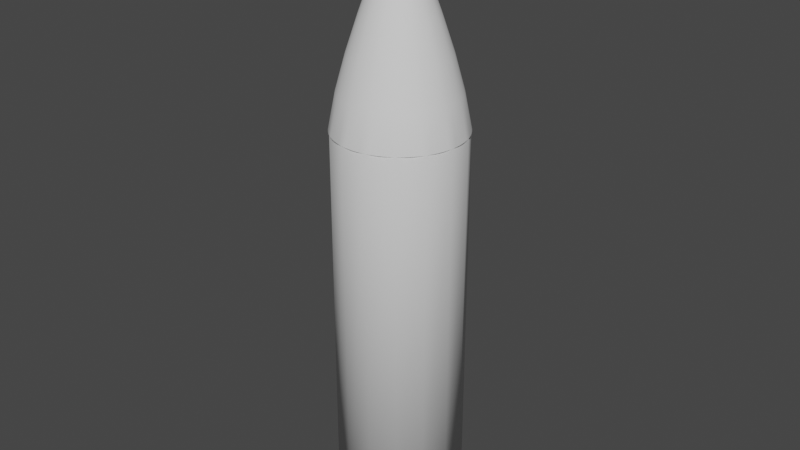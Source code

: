 # Source: Bullet.blend  (saved by Blender 2.93.21; exported with 4.5.12 LTS)
import bpy
from mathutils import Matrix  # noqa: F401  (used for matrix-valued properties, if any)

bpy.ops.wm.read_factory_settings(use_empty=True)
scene = bpy.context.scene
scene.name = 'Scene'

# ---- collections
col_collection = bpy.data.collections.new('Collection'); scene.collection.children.link(col_collection)

# ---- world
world_world = bpy.data.worlds.new('World'); scene.world = world_world
world_world.use_nodes = True; world_world.node_tree.nodes.clear()
_N = world_world.node_tree.nodes; _L = world_world.node_tree.links
n0 = _N.new('ShaderNodeOutputWorld'); n0.name = 'World Output'; n0.location = (300, 300)
n1 = _N.new('ShaderNodeBackground'); n1.name = 'Background'; n1.location = (10, 300)
n1.inputs[0].default_value = (0.05088, 0.05088, 0.05088, 1.0)
_L.new(n1.outputs[0], n0.inputs[0])
n0.is_active_output = True
world_world.color = (0.05088, 0.05088, 0.05088)
world_world.use_sun_shadow = False
world_world.sun_shadow_jitter_overblur = 0.0

# ---- meshes
me_cylinder = bpy.data.meshes.new('Cylinder')
me_cylinder.from_pydata([(0.0, 0.04, -0.125), (0.0, 0.04, 0.125), (0.01627, 0.03654, -0.125), (0.01627, 0.03654, 0.125), (0.02973, 0.02677, -0.125), (0.02973, 0.02677, 0.125), (0.03804, 0.01236, -0.125), (0.03804, 0.01236, 0.125), (0.03978, -0.004181, -0.125), (0.03978, -0.004181, 0.125), (0.03464, -0.02, -0.125), (0.03464, -0.02, 0.125), (0.02351, -0.03236, -0.125), (0.02351, -0.03236, 0.125), (0.008316, -0.03913, -0.125), (0.008316, -0.03913, 0.125), (-0.008316, -0.03913, -0.125), (-0.008316, -0.03913, 0.125), (-0.02351, -0.03236, -0.125), (-0.02351, -0.03236, 0.125), (-0.03464, -0.02, -0.125), (-0.03464, -0.02, 0.125), (-0.03978, -0.004181, -0.125), (-0.03978, -0.004181, 0.125), (-0.03804, 0.01236, -0.125), (-0.03804, 0.01236, 0.125), (-0.02973, 0.02677, -0.125), (-0.02973, 0.02677, 0.125), (-0.01627, 0.03654, -0.125), (-0.01627, 0.03654, 0.125), (-2.421e-08, 0.0, 0.255), (-2.446e-08, 0.0, 0.255), (-2.421e-08, 0.0, 0.255), (-2.608e-08, 9.313e-10, 0.255), (-2.608e-08, 4.657e-10, 0.255), (-2.608e-08, 0.0, 0.255), (-2.421e-08, 0.0, 0.255), (-2.421e-08, 0.0, 0.255), (-2.421e-08, 0.0, 0.255), (-2.421e-08, 0.0, 0.255), (-2.608e-08, 0.0, 0.255), (-2.608e-08, 4.657e-10, 0.255), (-2.608e-08, 9.313e-10, 0.255), (-2.421e-08, 0.0, 0.255), (-2.421e-08, 0.0, 0.255), (0.01368, 0.03758, 0.1251), (0.01102, 0.03843, 0.1251), (0.008312, 0.03911, 0.1251), (0.005564, 0.03959, 0.1251), (0.002789, 0.03989, 0.1251), (0.02778, 0.02877, 0.1251), (0.0257, 0.03063, 0.1251), (0.0235, 0.03235, 0.1251), (0.02119, 0.03391, 0.1251), (0.01877, 0.03531, 0.1251), (0.03708, 0.01498, 0.1251), (0.03594, 0.01753, 0.1251), (0.03462, 0.01999, 0.1251), (0.03315, 0.02236, 0.1251), (0.03151, 0.02462, 0.1251), (0.03996, -0.001397, 0.1251), (0.03996, 0.001395, 0.1251), (0.03976, 0.004179, 0.1251), (0.03938, 0.006944, 0.1251), (0.0388, 0.009675, 0.1251), (0.03594, -0.01753, 0.1251), (0.03707, -0.01498, 0.1251), (0.03802, -0.01235, 0.1251), (0.0388, -0.009672, 0.1251), (0.03938, -0.006943, 0.1251), (0.0257, -0.03063, 0.1251), (0.02777, -0.02876, 0.1251), (0.02971, -0.02675, 0.1251), (0.03151, -0.02462, 0.1251), (0.03315, -0.02236, 0.1251), (0.01102, -0.03844, 0.1251), (0.01367, -0.03757, 0.1251), (0.01626, -0.03652, 0.1251), (0.01877, -0.0353, 0.1251), (0.02119, -0.03391, 0.1251), (-0.005566, -0.0396, 0.1251), (-0.00279, -0.03989, 0.1251), (-4.073e-09, -0.03998, 0.1251), (0.00279, -0.03989, 0.1251), (0.005566, -0.0396, 0.1251), (-0.02119, -0.03391, 0.1251), (-0.01877, -0.0353, 0.1251), (-0.01626, -0.03652, 0.1251), (-0.01367, -0.03757, 0.1251), (-0.01102, -0.03844, 0.1251), (-0.03315, -0.02236, 0.1251), (-0.03151, -0.02462, 0.1251), (-0.02971, -0.02675, 0.1251), (-0.02777, -0.02876, 0.1251), (-0.0257, -0.03063, 0.1251), (-0.03938, -0.006943, 0.1251), (-0.0388, -0.009672, 0.1251), (-0.03802, -0.01235, 0.1251), (-0.03707, -0.01498, 0.1251), (-0.03594, -0.01753, 0.1251), (-0.0388, 0.009675, 0.1251), (-0.03938, 0.006944, 0.1251), (-0.03976, 0.004179, 0.1251), (-0.03996, 0.001395, 0.1251), (-0.03996, -0.001397, 0.1251), (-0.03151, 0.02462, 0.1251), (-0.03315, 0.02236, 0.1251), (-0.03462, 0.01999, 0.1251), (-0.03594, 0.01753, 0.1251), (-0.03708, 0.01498, 0.1251), (-0.01877, 0.03531, 0.1251), (-0.02119, 0.03391, 0.1251), (-0.0235, 0.03235, 0.1251), (-0.0257, 0.03063, 0.1251), (-0.02778, 0.02877, 0.1251), (-0.002789, 0.03989, 0.1251), (-0.005564, 0.03959, 0.1251), (-0.008312, 0.03911, 0.1251), (-0.01102, 0.03843, 0.1251), (-0.01368, 0.03758, 0.1251), (-2.426e-08, 0.0, 0.255), (-2.43e-08, 0.0, 0.255), (-2.434e-08, 0.0, 0.255), (-2.438e-08, 0.0, 0.255), (-2.442e-08, 0.0, 0.255), (-2.421e-08, 0.0, 0.255), (-2.421e-08, 0.0, 0.255), (-2.421e-08, 0.0, 0.255), (-2.421e-08, 0.0, 0.255), (-2.421e-08, 0.0, 0.255), (-2.577e-08, 7.753e-10, 0.255), (-2.546e-08, 6.2e-10, 0.255), (-2.515e-08, 4.651e-10, 0.255), (-2.483e-08, 3.104e-10, 0.255), (-2.452e-08, 1.554e-10, 0.255), (-2.607e-08, 5.431e-10, 0.255), (-2.607e-08, 6.207e-10, 0.255), (-2.607e-08, 6.984e-10, 0.255), (-2.607e-08, 7.761e-10, 0.255), (-2.608e-08, 8.537e-10, 0.255), (-2.607e-08, 7.619e-11, 0.255), (-2.607e-08, 1.536e-10, 0.255), (-2.607e-08, 2.316e-10, 0.255), (-2.607e-08, 3.098e-10, 0.255), (-2.608e-08, 3.879e-10, 0.255), (-2.453e-08, -2.56e-11, 0.255), (-2.484e-08, -3.337e-11, 0.255), (-2.515e-08, -2.903e-11, 0.255), (-2.546e-08, -1.826e-11, 0.255), (-2.577e-08, -6.718e-12, 0.255), (-2.421e-08, 0.0, 0.255), (-2.421e-08, 0.0, 0.255), (-2.421e-08, 0.0, 0.255), (-2.421e-08, 0.0, 0.255), (-2.421e-08, 0.0, 0.255), (-2.421e-08, 0.0, 0.255), (-2.421e-08, 0.0, 0.255), (-2.421e-08, 0.0, 0.255), (-2.421e-08, 0.0, 0.255), (-2.421e-08, 0.0, 0.255), (-2.421e-08, 0.0, 0.255), (-2.421e-08, 0.0, 0.255), (-2.421e-08, 0.0, 0.255), (-2.421e-08, 0.0, 0.255), (-2.421e-08, 0.0, 0.255), (-2.577e-08, 4.968e-12, 0.255), (-2.545e-08, 1.586e-11, 0.255), (-2.514e-08, 2.67e-11, 0.255), (-2.483e-08, 3.156e-11, 0.255), (-2.452e-08, 2.458e-11, 0.255), (-2.607e-08, 3.865e-10, 0.255), (-2.606e-08, 3.042e-10, 0.255), (-2.604e-08, 2.201e-10, 0.255), (-2.604e-08, 1.376e-10, 0.255), (-2.605e-08, 6.211e-11, 0.255), (-2.609e-08, 8.5e-10, 0.255), (-2.61e-08, 7.708e-10, 0.255), (-2.609e-08, 6.936e-10, 0.255), (-2.609e-08, 6.178e-10, 0.255), (-2.608e-08, 5.422e-10, 0.255), (-2.452e-08, 1.663e-10, 0.255), (-2.483e-08, 3.263e-10, 0.255), (-2.514e-08, 4.814e-10, 0.255), (-2.545e-08, 6.33e-10, 0.255), (-2.576e-08, 7.825e-10, 0.255), (-2.421e-08, 0.0, 0.255), (-2.421e-08, 0.0, 0.255), (-2.421e-08, 0.0, 0.255), (-2.421e-08, 0.0, 0.255), (-2.421e-08, 0.0, 0.255), (-2.442e-08, -1.394e-13, 0.255), (-2.438e-08, -4.457e-13, 0.255), (-2.434e-08, -7.523e-13, 0.255), (-2.43e-08, -8.917e-13, 0.255), (-2.426e-08, -6.972e-13, 0.255), (0.02095, -0.02884, 0.1473), (0.01741, -0.02396, 0.1692), (0.01321, -0.01818, 0.1908), (0.008695, -0.01197, 0.2121), (0.004185, -0.00576, 0.2335), (0.00148, -0.006965, 0.2335), (0.003076, -0.01447, 0.2121), (0.004673, -0.02199, 0.1908), (0.006157, -0.02897, 0.1692), (0.007412, -0.03487, 0.1473), (-0.03545, -0.003726, 0.1473), (-0.02945, -0.003096, 0.1692), (-0.02235, -0.002349, 0.1908), (-0.01471, -0.001546, 0.2121), (-0.007081, -0.0007442, 0.2335), (-0.006772, 0.0022, 0.2335), (-0.01407, 0.004571, 0.2121), (-0.02138, 0.006946, 0.1908), (-0.02817, 0.009152, 0.1692), (-0.0339, 0.01102, 0.1473), (0.03545, -0.003726, 0.1473), (0.02945, -0.003096, 0.1692), (0.02235, -0.002349, 0.1908), (0.01471, -0.001546, 0.2121), (0.007081, -0.0007442, 0.2335), (0.006166, -0.00356, 0.2335), (0.01281, -0.007396, 0.2121), (0.01947, -0.01124, 0.1908), (0.02565, -0.01481, 0.1692), (0.03087, -0.01782, 0.1473), (-0.02095, -0.02884, 0.1473), (-0.01741, -0.02396, 0.1692), (-0.01321, -0.01818, 0.1908), (-0.008695, -0.01197, 0.2121), (-0.004185, -0.00576, 0.2335), (-0.006166, -0.00356, 0.2335), (-0.01281, -0.007396, 0.2121), (-0.01947, -0.01124, 0.1908), (-0.02565, -0.01481, 0.1692), (-0.03087, -0.01782, 0.1473), (-0.0145, 0.03257, 0.1473), (-0.01205, 0.02706, 0.1692), (-0.009142, 0.02053, 0.1908), (-0.006017, 0.01351, 0.2121), (-0.002896, 0.006505, 0.2335), (-2.04e-08, 0.00712, 0.2335), (-1.636e-08, 0.01479, 0.2121), (-1.23e-08, 0.02248, 0.1908), (-8.23e-09, 0.02962, 0.1692), (-4.129e-09, 0.03565, 0.1473), (0.02649, 0.02385, 0.1473), (0.02201, 0.01982, 0.1692), (0.0167, 0.01504, 0.1908), (0.01099, 0.009898, 0.2121), (0.005291, 0.004764, 0.2335), (0.006772, 0.0022, 0.2335), (0.01407, 0.004571, 0.2121), (0.02138, 0.006946, 0.1908), (0.02817, 0.009152, 0.1692), (0.0339, 0.01102, 0.1473), (-0.00148, -0.006964, 0.2335), (-0.003076, -0.01447, 0.2121), (-0.004673, -0.02199, 0.1908), (-0.006158, -0.02897, 0.1692), (-0.007412, -0.03487, 0.1473), (0.002896, 0.006505, 0.2335), (0.006017, 0.01351, 0.2121), (0.009142, 0.02053, 0.1908), (0.01205, 0.02706, 0.1692), (0.0145, 0.03257, 0.1473), (-0.005291, 0.004764, 0.2335), (-0.01099, 0.009898, 0.2121), (-0.0167, 0.01504, 0.1908), (-0.02201, 0.01982, 0.1692), (-0.02649, 0.02385, 0.1473), (0.02474, 0.02561, 0.1473), (0.02055, 0.02127, 0.1692), (0.01559, 0.01614, 0.1908), (0.01026, 0.01062, 0.2122), (0.004942, 0.005116, 0.2335), (0.02288, 0.02726, 0.1474), (0.019, 0.02263, 0.1692), (0.01441, 0.01717, 0.1908), (0.009489, 0.0113, 0.2122), (0.00457, 0.005446, 0.2335), (0.02091, 0.02879, 0.1474), (0.01736, 0.0239, 0.1693), (0.01317, 0.01813, 0.1908), (0.008673, 0.01194, 0.2122), (0.004178, 0.00575, 0.2335), (0.01886, 0.03018, 0.1474), (0.01566, 0.02506, 0.1692), (0.01188, 0.01902, 0.1908), (0.00782, 0.01252, 0.2122), (0.003766, 0.006029, 0.2335), (0.01672, 0.03145, 0.1473), (0.01388, 0.02611, 0.1692), (0.01053, 0.01982, 0.1908), (0.006934, 0.01304, 0.2122), (0.003339, 0.006281, 0.2335), (-0.01672, 0.03145, 0.1473), (-0.01388, 0.02611, 0.1692), (-0.01053, 0.01982, 0.1908), (-0.006934, 0.01304, 0.2122), (-0.003339, 0.006282, 0.2335), (-0.01886, 0.03018, 0.1474), (-0.01566, 0.02506, 0.1692), (-0.01188, 0.01902, 0.1908), (-0.00782, 0.01252, 0.2122), (-0.003766, 0.006028, 0.2335), (-0.02091, 0.02879, 0.1474), (-0.01736, 0.0239, 0.1693), (-0.01317, 0.01813, 0.1908), (-0.008673, 0.01194, 0.2122), (-0.004178, 0.005751, 0.2335), (-0.02288, 0.02726, 0.1474), (-0.019, 0.02263, 0.1692), (-0.01441, 0.01717, 0.1908), (-0.009489, 0.01131, 0.2122), (-0.004571, 0.005446, 0.2335), (-0.02474, 0.02561, 0.1473), (-0.02055, 0.02127, 0.1692), (-0.01559, 0.01614, 0.1908), (-0.01026, 0.01063, 0.2122), (-0.004943, 0.005117, 0.2335), (-0.01887, -0.0302, 0.1473), (-0.01568, -0.02508, 0.1692), (-0.0119, -0.01903, 0.1908), (-0.00783, -0.01253, 0.2122), (-0.00377, -0.006033, 0.2335), (-0.01671, -0.03142, 0.1474), (-0.01388, -0.02609, 0.1692), (-0.01053, -0.0198, 0.1908), (-0.006931, -0.01303, 0.2122), (-0.003338, -0.006278, 0.2335), (-0.01447, -0.03251, 0.1474), (-0.01202, -0.02699, 0.1693), (-0.009116, -0.02048, 0.1908), (-0.006001, -0.01348, 0.2122), (-0.002891, -0.006493, 0.2335), (-0.01217, -0.03344, 0.1474), (-0.0101, -0.02777, 0.1692), (-0.007666, -0.02107, 0.1908), (-0.005047, -0.01387, 0.2122), (-0.002431, -0.006681, 0.2335), (-0.009813, -0.03423, 0.1473), (-0.008148, -0.02843, 0.1692), (-0.006183, -0.02157, 0.1908), (-0.00407, -0.0142, 0.2122), (-0.00196, -0.006838, 0.2335), (0.03559, -0.001246, 0.1473), (0.02956, -0.001036, 0.1692), (0.02243, -0.0007866, 0.1908), (0.01476, -0.0005176, 0.2122), (0.00711, -0.0002489, 0.2335), (0.03557, 0.001239, 0.1474), (0.02953, 0.001028, 0.1692), (0.02241, 0.0007798, 0.1908), (0.01475, 0.0005135, 0.2122), (0.007105, 0.0002475, 0.2335), (0.03539, 0.003719, 0.1474), (0.02938, 0.003088, 0.1693), (0.02229, 0.002343, 0.1908), (0.01467, 0.001542, 0.2122), (0.007068, 0.0007429, 0.2335), (0.03505, 0.006183, 0.1474), (0.0291, 0.005134, 0.1692), (0.02208, 0.003896, 0.1908), (0.01453, 0.002565, 0.2122), (0.007, 0.001235, 0.2335), (0.03455, 0.008619, 0.1473), (0.0287, 0.007159, 0.1692), (0.02178, 0.005433, 0.1908), (0.01433, 0.003576, 0.2122), (0.006902, 0.001722, 0.2335), (-0.03507, -0.00618, 0.1473), (-0.02913, -0.005131, 0.1692), (-0.0221, -0.003894, 0.1908), (-0.01455, -0.002563, 0.2122), (-0.007005, -0.001235, 0.2335), (-0.03453, -0.008607, 0.1474), (-0.02867, -0.007145, 0.1692), (-0.02176, -0.005421, 0.1908), (-0.01432, -0.003569, 0.2122), (-0.006899, -0.001719, 0.2335), (-0.03384, -0.011, 0.1474), (-0.02809, -0.009128, 0.1693), (-0.02132, -0.006926, 0.1908), (-0.01403, -0.00456, 0.2122), (-0.006759, -0.002196, 0.2335), (-0.033, -0.01333, 0.1474), (-0.0274, -0.01107, 0.1692), (-0.02079, -0.008402, 0.1908), (-0.01368, -0.00553, 0.2122), (-0.006591, -0.002663, 0.2335), (-0.03201, -0.01561, 0.1473), (-0.02658, -0.01297, 0.1692), (-0.02017, -0.009841, 0.1908), (-0.01328, -0.006477, 0.2122), (-0.006393, -0.003119, 0.2335), (0.02289, -0.02728, 0.1473), (0.01901, -0.02266, 0.1692), (0.01442, -0.01719, 0.1908), (0.009494, -0.01132, 0.2122), (0.004572, -0.00545, 0.2335), (0.02472, -0.0256, 0.1474), (0.02052, -0.02126, 0.1692), (0.01557, -0.01613, 0.1908), (0.01025, -0.01062, 0.2122), (0.004938, -0.005114, 0.2335), (0.02644, -0.02381, 0.1474), (0.02195, -0.01977, 0.1693), (0.01666, -0.015, 0.1908), (0.01097, -0.009874, 0.2122), (0.005282, -0.004756, 0.2335), (0.02805, -0.02191, 0.1474), (0.02329, -0.01819, 0.1692), (0.01767, -0.0138, 0.1908), (0.01163, -0.009086, 0.2122), (0.005602, -0.004377, 0.2335), (0.02953, -0.01991, 0.1473), (0.02452, -0.01653, 0.1692), (0.01861, -0.01255, 0.1908), (0.01225, -0.00826, 0.2122), (0.005898, -0.003978, 0.2335), (-0.02806, 0.02193, 0.1473), (-0.0233, 0.01821, 0.1692), (-0.01768, 0.01382, 0.1908), (-0.01164, 0.009096, 0.2122), (-0.005605, 0.00438, 0.2335), (-0.0295, 0.0199, 0.1474), (-0.0245, 0.01653, 0.1692), (-0.01859, 0.01254, 0.1908), (-0.01224, 0.008255, 0.2122), (-0.005893, 0.003976, 0.2335), (-0.03082, 0.01779, 0.1474), (-0.02558, 0.01477, 0.1693), (-0.01941, 0.01121, 0.1908), (-0.01278, 0.007378, 0.2122), (-0.006155, 0.003554, 0.2335), (-0.03199, 0.0156, 0.1474), (-0.02656, 0.01295, 0.1692), (-0.02015, 0.009827, 0.1908), (-0.01327, 0.006469, 0.2122), (-0.00639, 0.003116, 0.2335), (-0.03302, 0.01334, 0.1473), (-0.02742, 0.01107, 0.1692), (-0.02081, 0.008404, 0.1908), (-0.0137, 0.005532, 0.2122), (-0.006594, 0.002664, 0.2335), (0.01218, 0.03346, 0.1473), (0.01012, 0.02779, 0.1692), (0.007679, 0.02109, 0.1908), (0.005054, 0.01388, 0.2122), (0.002433, 0.006681, 0.2335), (0.009813, 0.03421, 0.1474), (0.008148, 0.0284, 0.1692), (0.006183, 0.02155, 0.1908), (0.00407, 0.01419, 0.2122), (0.00196, 0.006833, 0.2335), (0.007398, 0.0348, 0.1474), (0.006142, 0.02889, 0.1693), (0.00466, 0.02192, 0.1908), (0.003068, 0.01443, 0.2122), (0.001478, 0.006952, 0.2335), (0.00495, 0.03524, 0.1474), (0.004109, 0.02926, 0.1692), (0.003118, 0.0222, 0.1908), (0.002052, 0.01462, 0.2122), (0.0009887, 0.00704, 0.2335), (0.002481, 0.03553, 0.1473), (0.002059, 0.0295, 0.1692), (0.001562, 0.02239, 0.1908), (0.001028, 0.01474, 0.2122), (0.0004955, 0.007096, 0.2335), (-0.00496, -0.03526, 0.1473), (-0.00412, -0.02929, 0.1692), (-0.003127, -0.02222, 0.1908), (-0.002058, -0.01463, 0.2122), (-0.0009908, -0.007045, 0.2335), (-0.002485, -0.0355, 0.1474), (-0.002065, -0.02948, 0.1692), (-0.001567, -0.02237, 0.1908), (-0.001031, -0.01472, 0.2122), (-0.0004965, -0.007091, 0.2335), (-7.47e-09, -0.03558, 0.1474), (-1.085e-08, -0.02954, 0.1693), (-1.42e-08, -0.02241, 0.1908), (-1.754e-08, -0.01476, 0.2122), (-2.087e-08, -0.007107, 0.2335), (0.002485, -0.0355, 0.1474), (0.002064, -0.02948, 0.1692), (0.001567, -0.02237, 0.1908), (0.001031, -0.01472, 0.2122), (0.0004964, -0.007091, 0.2335), (0.00496, -0.03527, 0.1473), (0.00412, -0.02929, 0.1692), (0.003127, -0.02222, 0.1908), (0.002058, -0.01463, 0.2122), (0.0009908, -0.007045, 0.2335), (0.03302, 0.01334, 0.1473), (0.02742, 0.01107, 0.1692), (0.02081, 0.008404, 0.1908), (0.0137, 0.005532, 0.2122), (0.006596, 0.002664, 0.2335), (0.03199, 0.0156, 0.1474), (0.02656, 0.01295, 0.1692), (0.02015, 0.009826, 0.1908), (0.01327, 0.006469, 0.2122), (0.00639, 0.003116, 0.2335), (0.03082, 0.01779, 0.1474), (0.02558, 0.01477, 0.1693), (0.01941, 0.01121, 0.1908), (0.01278, 0.007378, 0.2122), (0.006155, 0.003554, 0.2335), (0.0295, 0.0199, 0.1474), (0.02449, 0.01653, 0.1692), (0.01859, 0.01254, 0.1908), (0.01224, 0.008255, 0.2122), (0.005893, 0.003975, 0.2335), (0.02806, 0.02193, 0.1473), (0.0233, 0.01821, 0.1692), (0.01768, 0.01382, 0.1908), (0.01164, 0.009096, 0.2122), (0.005606, 0.00438, 0.2335), (-0.002481, 0.03553, 0.1473), (-0.002059, 0.0295, 0.1692), (-0.001562, 0.02239, 0.1908), (-0.001028, 0.01474, 0.2122), (-0.0004954, 0.007096, 0.2335), (-0.00495, 0.03524, 0.1474), (-0.004109, 0.02926, 0.1692), (-0.003118, 0.0222, 0.1908), (-0.002053, 0.01462, 0.2122), (-0.0009889, 0.00704, 0.2335), (-0.007398, 0.0348, 0.1474), (-0.006142, 0.02889, 0.1693), (-0.00466, 0.02192, 0.1908), (-0.003068, 0.01443, 0.2122), (-0.001478, 0.006952, 0.2335), (-0.009813, 0.03421, 0.1474), (-0.008148, 0.0284, 0.1692), (-0.006183, 0.02155, 0.1908), (-0.00407, 0.01419, 0.2122), (-0.00196, 0.006833, 0.2335), (-0.01218, 0.03346, 0.1473), (-0.01012, 0.02779, 0.1692), (-0.007679, 0.02109, 0.1908), (-0.005054, 0.01388, 0.2122), (-0.002433, 0.006683, 0.2335), (-0.02953, -0.01991, 0.1473), (-0.02452, -0.01653, 0.1692), (-0.01861, -0.01255, 0.1908), (-0.01225, -0.008259, 0.2122), (-0.005897, -0.003977, 0.2335), (-0.02805, -0.02191, 0.1474), (-0.02329, -0.01819, 0.1692), (-0.01767, -0.0138, 0.1908), (-0.01163, -0.009085, 0.2122), (-0.005602, -0.004376, 0.2335), (-0.02644, -0.02381, 0.1474), (-0.02195, -0.01977, 0.1693), (-0.01666, -0.015, 0.1908), (-0.01097, -0.009873, 0.2122), (-0.005282, -0.004755, 0.2335), (-0.02472, -0.0256, 0.1474), (-0.02052, -0.02126, 0.1692), (-0.01557, -0.01613, 0.1908), (-0.01025, -0.01062, 0.2122), (-0.004937, -0.005114, 0.2335), (-0.02289, -0.02728, 0.1473), (-0.01901, -0.02266, 0.1692), (-0.01442, -0.01719, 0.1908), (-0.009494, -0.01132, 0.2122), (-0.004572, -0.00545, 0.2335), (0.03201, -0.01561, 0.1473), (0.02658, -0.01297, 0.1692), (0.02017, -0.009841, 0.1908), (0.01328, -0.006478, 0.2122), (0.006393, -0.003119, 0.2335), (0.033, -0.01333, 0.1474), (0.0274, -0.01107, 0.1692), (0.02079, -0.008402, 0.1908), (0.01368, -0.00553, 0.2122), (0.006591, -0.002664, 0.2335), (0.03384, -0.011, 0.1474), (0.02809, -0.009128, 0.1693), (0.02132, -0.006926, 0.1908), (0.01403, -0.00456, 0.2122), (0.006759, -0.002196, 0.2335), (0.03453, -0.008607, 0.1474), (0.02867, -0.007145, 0.1692), (0.02176, -0.005421, 0.1908), (0.01432, -0.003569, 0.2122), (0.006898, -0.001719, 0.2335), (0.03507, -0.00618, 0.1473), (0.02913, -0.005131, 0.1692), (0.0221, -0.003894, 0.1908), (0.01455, -0.002563, 0.2122), (0.007005, -0.001235, 0.2335), (-0.03455, 0.008619, 0.1473), (-0.0287, 0.007159, 0.1692), (-0.02178, 0.005433, 0.1908), (-0.01433, 0.003576, 0.2122), (-0.006902, 0.001722, 0.2335), (-0.03505, 0.006183, 0.1474), (-0.0291, 0.005134, 0.1692), (-0.02208, 0.003896, 0.1908), (-0.01453, 0.002565, 0.2122), (-0.007, 0.001235, 0.2335), (-0.03539, 0.003719, 0.1474), (-0.02938, 0.003088, 0.1693), (-0.02229, 0.002343, 0.1908), (-0.01467, 0.001542, 0.2122), (-0.007068, 0.0007429, 0.2335), (-0.03557, 0.001239, 0.1474), (-0.02953, 0.001028, 0.1692), (-0.02241, 0.0007798, 0.1908), (-0.01475, 0.0005135, 0.2122), (-0.007104, 0.0002475, 0.2335), (-0.03559, -0.001246, 0.1473), (-0.02956, -0.001036, 0.1692), (-0.02243, -0.0007866, 0.1908), (-0.01476, -0.0005176, 0.2122), (-0.007108, -0.0002489, 0.2335), (0.009812, -0.03423, 0.1473), (0.008148, -0.02843, 0.1692), (0.006183, -0.02157, 0.1908), (0.00407, -0.0142, 0.2122), (0.001959, -0.006838, 0.2335), (0.01217, -0.03344, 0.1474), (0.0101, -0.02777, 0.1692), (0.007666, -0.02107, 0.1908), (0.005047, -0.01387, 0.2122), (0.002431, -0.006681, 0.2335), (0.01447, -0.03251, 0.1474), (0.01202, -0.02699, 0.1693), (0.009117, -0.02048, 0.1908), (0.006002, -0.01348, 0.2122), (0.002891, -0.006493, 0.2335), (0.01671, -0.03142, 0.1474), (0.01388, -0.02609, 0.1692), (0.01053, -0.0198, 0.1908), (0.006931, -0.01303, 0.2122), (0.003338, -0.006277, 0.2335), (0.01887, -0.0302, 0.1473), (0.01568, -0.02508, 0.1692), (0.0119, -0.01903, 0.1908), (0.00783, -0.01253, 0.2122), (0.003769, -0.006032, 0.2335)], [], [(0, 1, 49, 48, 47, 46, 45, 3, 2), (2, 3, 54, 53, 52, 51, 50, 5, 4), (4, 5, 59, 58, 57, 56, 55, 7, 6), (6, 7, 64, 63, 62, 61, 60, 9, 8), (8, 9, 69, 68, 67, 66, 65, 11, 10), (10, 11, 74, 73, 72, 71, 70, 13, 12), (12, 13, 79, 78, 77, 76, 75, 15, 14), (14, 15, 84, 83, 82, 81, 80, 17, 16), (16, 17, 89, 88, 87, 86, 85, 19, 18), (18, 19, 94, 93, 92, 91, 90, 21, 20), (20, 21, 99, 98, 97, 96, 95, 23, 22), (22, 23, 104, 103, 102, 101, 100, 25, 24), (24, 25, 109, 108, 107, 106, 105, 27, 26), (644, 199, 36, 154), (26, 27, 114, 113, 112, 111, 110, 29, 28), (28, 29, 119, 118, 117, 116, 115, 1, 0), (0, 2, 4, 6, 8, 10, 12, 14, 16, 18, 20, 22, 24, 26, 28), (30, 120, 121, 122, 123, 124, 31, 190, 191, 192, 193, 194, 44, 185, 186, 187, 188, 189, 43, 180, 181, 182, 183, 184, 42, 175, 176, 177, 178, 179, 41, 170, 171, 172, 173, 174, 40, 165, 166, 167, 168, 169, 39, 160, 161, 162, 163, 164, 38, 155, 156, 157, 158, 159, 37, 150, 151, 152, 153, 154, 36, 145, 146, 147, 148, 149, 35, 140, 141, 142, 143, 144, 34, 135, 136, 137, 138, 139, 33, 130, 131, 132, 133, 134, 32, 125, 126, 127, 128, 129), (619, 209, 41, 179), (594, 219, 34, 144), (569, 229, 39, 169), (544, 239, 44, 194), (519, 249, 32, 134), (494, 200, 37, 159), (469, 240, 31, 124), (444, 210, 42, 184), (419, 220, 35, 149), (394, 230, 40, 174), (369, 250, 33, 139), (344, 255, 38, 164), (319, 265, 43, 189), (294, 260, 30, 129), (249, 274, 125, 32), (274, 279, 126, 125), (279, 284, 127, 126), (284, 289, 128, 127), (289, 294, 129, 128), (5, 50, 270, 245), (245, 270, 271, 246), (246, 271, 272, 247), (247, 272, 273, 248), (248, 273, 274, 249), (50, 51, 275, 270), (270, 275, 276, 271), (271, 276, 277, 272), (272, 277, 278, 273), (273, 278, 279, 274), (51, 52, 280, 275), (275, 280, 281, 276), (276, 281, 282, 277), (277, 282, 283, 278), (278, 283, 284, 279), (52, 53, 285, 280), (280, 285, 286, 281), (281, 286, 287, 282), (282, 287, 288, 283), (283, 288, 289, 284), (53, 54, 290, 285), (285, 290, 291, 286), (286, 291, 292, 287), (287, 292, 293, 288), (288, 293, 294, 289), (54, 3, 264, 290), (290, 264, 263, 291), (291, 263, 262, 292), (292, 262, 261, 293), (293, 261, 260, 294), (239, 299, 185, 44), (299, 304, 186, 185), (304, 309, 187, 186), (309, 314, 188, 187), (314, 319, 189, 188), (29, 110, 295, 235), (235, 295, 296, 236), (236, 296, 297, 237), (237, 297, 298, 238), (238, 298, 299, 239), (110, 111, 300, 295), (295, 300, 301, 296), (296, 301, 302, 297), (297, 302, 303, 298), (298, 303, 304, 299), (111, 112, 305, 300), (300, 305, 306, 301), (301, 306, 307, 302), (302, 307, 308, 303), (303, 308, 309, 304), (112, 113, 310, 305), (305, 310, 311, 306), (306, 311, 312, 307), (307, 312, 313, 308), (308, 313, 314, 309), (113, 114, 315, 310), (310, 315, 316, 311), (311, 316, 317, 312), (312, 317, 318, 313), (313, 318, 319, 314), (114, 27, 269, 315), (315, 269, 268, 316), (316, 268, 267, 317), (317, 267, 266, 318), (318, 266, 265, 319), (229, 324, 160, 39), (324, 329, 161, 160), (329, 334, 162, 161), (334, 339, 163, 162), (339, 344, 164, 163), (19, 85, 320, 225), (225, 320, 321, 226), (226, 321, 322, 227), (227, 322, 323, 228), (228, 323, 324, 229), (85, 86, 325, 320), (320, 325, 326, 321), (321, 326, 327, 322), (322, 327, 328, 323), (323, 328, 329, 324), (86, 87, 330, 325), (325, 330, 331, 326), (326, 331, 332, 327), (327, 332, 333, 328), (328, 333, 334, 329), (87, 88, 335, 330), (330, 335, 336, 331), (331, 336, 337, 332), (332, 337, 338, 333), (333, 338, 339, 334), (88, 89, 340, 335), (335, 340, 341, 336), (336, 341, 342, 337), (337, 342, 343, 338), (338, 343, 344, 339), (89, 17, 259, 340), (340, 259, 258, 341), (341, 258, 257, 342), (342, 257, 256, 343), (343, 256, 255, 344), (219, 349, 135, 34), (349, 354, 136, 135), (354, 359, 137, 136), (359, 364, 138, 137), (364, 369, 139, 138), (9, 60, 345, 215), (215, 345, 346, 216), (216, 346, 347, 217), (217, 347, 348, 218), (218, 348, 349, 219), (60, 61, 350, 345), (345, 350, 351, 346), (346, 351, 352, 347), (347, 352, 353, 348), (348, 353, 354, 349), (61, 62, 355, 350), (350, 355, 356, 351), (351, 356, 357, 352), (352, 357, 358, 353), (353, 358, 359, 354), (62, 63, 360, 355), (355, 360, 361, 356), (356, 361, 362, 357), (357, 362, 363, 358), (358, 363, 364, 359), (63, 64, 365, 360), (360, 365, 366, 361), (361, 366, 367, 362), (362, 367, 368, 363), (363, 368, 369, 364), (64, 7, 254, 365), (365, 254, 253, 366), (366, 253, 252, 367), (367, 252, 251, 368), (368, 251, 250, 369), (209, 374, 170, 41), (374, 379, 171, 170), (379, 384, 172, 171), (384, 389, 173, 172), (389, 394, 174, 173), (23, 95, 370, 205), (205, 370, 371, 206), (206, 371, 372, 207), (207, 372, 373, 208), (208, 373, 374, 209), (95, 96, 375, 370), (370, 375, 376, 371), (371, 376, 377, 372), (372, 377, 378, 373), (373, 378, 379, 374), (96, 97, 380, 375), (375, 380, 381, 376), (376, 381, 382, 377), (377, 382, 383, 378), (378, 383, 384, 379), (97, 98, 385, 380), (380, 385, 386, 381), (381, 386, 387, 382), (382, 387, 388, 383), (383, 388, 389, 384), (98, 99, 390, 385), (385, 390, 391, 386), (386, 391, 392, 387), (387, 392, 393, 388), (388, 393, 394, 389), (99, 21, 234, 390), (390, 234, 233, 391), (391, 233, 232, 392), (392, 232, 231, 393), (393, 231, 230, 394), (199, 399, 145, 36), (399, 404, 146, 145), (404, 409, 147, 146), (409, 414, 148, 147), (414, 419, 149, 148), (13, 70, 395, 195), (195, 395, 396, 196), (196, 396, 397, 197), (197, 397, 398, 198), (198, 398, 399, 199), (70, 71, 400, 395), (395, 400, 401, 396), (396, 401, 402, 397), (397, 402, 403, 398), (398, 403, 404, 399), (71, 72, 405, 400), (400, 405, 406, 401), (401, 406, 407, 402), (402, 407, 408, 403), (403, 408, 409, 404), (72, 73, 410, 405), (405, 410, 411, 406), (406, 411, 412, 407), (407, 412, 413, 408), (408, 413, 414, 409), (73, 74, 415, 410), (410, 415, 416, 411), (411, 416, 417, 412), (412, 417, 418, 413), (413, 418, 419, 414), (74, 11, 224, 415), (415, 224, 223, 416), (416, 223, 222, 417), (417, 222, 221, 418), (418, 221, 220, 419), (265, 424, 180, 43), (424, 429, 181, 180), (429, 434, 182, 181), (434, 439, 183, 182), (439, 444, 184, 183), (27, 105, 420, 269), (269, 420, 421, 268), (268, 421, 422, 267), (267, 422, 423, 266), (266, 423, 424, 265), (105, 106, 425, 420), (420, 425, 426, 421), (421, 426, 427, 422), (422, 427, 428, 423), (423, 428, 429, 424), (106, 107, 430, 425), (425, 430, 431, 426), (426, 431, 432, 427), (427, 432, 433, 428), (428, 433, 434, 429), (107, 108, 435, 430), (430, 435, 436, 431), (431, 436, 437, 432), (432, 437, 438, 433), (433, 438, 439, 434), (108, 109, 440, 435), (435, 440, 441, 436), (436, 441, 442, 437), (437, 442, 443, 438), (438, 443, 444, 439), (109, 25, 214, 440), (440, 214, 213, 441), (441, 213, 212, 442), (442, 212, 211, 443), (443, 211, 210, 444), (260, 449, 120, 30), (449, 454, 121, 120), (454, 459, 122, 121), (459, 464, 123, 122), (464, 469, 124, 123), (3, 45, 445, 264), (264, 445, 446, 263), (263, 446, 447, 262), (262, 447, 448, 261), (261, 448, 449, 260), (45, 46, 450, 445), (445, 450, 451, 446), (446, 451, 452, 447), (447, 452, 453, 448), (448, 453, 454, 449), (46, 47, 455, 450), (450, 455, 456, 451), (451, 456, 457, 452), (452, 457, 458, 453), (453, 458, 459, 454), (47, 48, 460, 455), (455, 460, 461, 456), (456, 461, 462, 457), (457, 462, 463, 458), (458, 463, 464, 459), (48, 49, 465, 460), (460, 465, 466, 461), (461, 466, 467, 462), (462, 467, 468, 463), (463, 468, 469, 464), (49, 1, 244, 465), (465, 244, 243, 466), (466, 243, 242, 467), (467, 242, 241, 468), (468, 241, 240, 469), (255, 474, 155, 38), (474, 479, 156, 155), (479, 484, 157, 156), (484, 489, 158, 157), (489, 494, 159, 158), (17, 80, 470, 259), (259, 470, 471, 258), (258, 471, 472, 257), (257, 472, 473, 256), (256, 473, 474, 255), (80, 81, 475, 470), (470, 475, 476, 471), (471, 476, 477, 472), (472, 477, 478, 473), (473, 478, 479, 474), (81, 82, 480, 475), (475, 480, 481, 476), (476, 481, 482, 477), (477, 482, 483, 478), (478, 483, 484, 479), (82, 83, 485, 480), (480, 485, 486, 481), (481, 486, 487, 482), (482, 487, 488, 483), (483, 488, 489, 484), (83, 84, 490, 485), (485, 490, 491, 486), (486, 491, 492, 487), (487, 492, 493, 488), (488, 493, 494, 489), (84, 15, 204, 490), (490, 204, 203, 491), (491, 203, 202, 492), (492, 202, 201, 493), (493, 201, 200, 494), (250, 499, 130, 33), (499, 504, 131, 130), (504, 509, 132, 131), (509, 514, 133, 132), (514, 519, 134, 133), (7, 55, 495, 254), (254, 495, 496, 253), (253, 496, 497, 252), (252, 497, 498, 251), (251, 498, 499, 250), (55, 56, 500, 495), (495, 500, 501, 496), (496, 501, 502, 497), (497, 502, 503, 498), (498, 503, 504, 499), (56, 57, 505, 500), (500, 505, 506, 501), (501, 506, 507, 502), (502, 507, 508, 503), (503, 508, 509, 504), (57, 58, 510, 505), (505, 510, 511, 506), (506, 511, 512, 507), (507, 512, 513, 508), (508, 513, 514, 509), (58, 59, 515, 510), (510, 515, 516, 511), (511, 516, 517, 512), (512, 517, 518, 513), (513, 518, 519, 514), (59, 5, 245, 515), (515, 245, 246, 516), (516, 246, 247, 517), (517, 247, 248, 518), (518, 248, 249, 519), (240, 524, 190, 31), (524, 529, 191, 190), (529, 534, 192, 191), (534, 539, 193, 192), (539, 544, 194, 193), (1, 115, 520, 244), (244, 520, 521, 243), (243, 521, 522, 242), (242, 522, 523, 241), (241, 523, 524, 240), (115, 116, 525, 520), (520, 525, 526, 521), (521, 526, 527, 522), (522, 527, 528, 523), (523, 528, 529, 524), (116, 117, 530, 525), (525, 530, 531, 526), (526, 531, 532, 527), (527, 532, 533, 528), (528, 533, 534, 529), (117, 118, 535, 530), (530, 535, 536, 531), (531, 536, 537, 532), (532, 537, 538, 533), (533, 538, 539, 534), (118, 119, 540, 535), (535, 540, 541, 536), (536, 541, 542, 537), (537, 542, 543, 538), (538, 543, 544, 539), (119, 29, 235, 540), (540, 235, 236, 541), (541, 236, 237, 542), (542, 237, 238, 543), (543, 238, 239, 544), (230, 549, 165, 40), (549, 554, 166, 165), (554, 559, 167, 166), (559, 564, 168, 167), (564, 569, 169, 168), (21, 90, 545, 234), (234, 545, 546, 233), (233, 546, 547, 232), (232, 547, 548, 231), (231, 548, 549, 230), (90, 91, 550, 545), (545, 550, 551, 546), (546, 551, 552, 547), (547, 552, 553, 548), (548, 553, 554, 549), (91, 92, 555, 550), (550, 555, 556, 551), (551, 556, 557, 552), (552, 557, 558, 553), (553, 558, 559, 554), (92, 93, 560, 555), (555, 560, 561, 556), (556, 561, 562, 557), (557, 562, 563, 558), (558, 563, 564, 559), (93, 94, 565, 560), (560, 565, 566, 561), (561, 566, 567, 562), (562, 567, 568, 563), (563, 568, 569, 564), (94, 19, 225, 565), (565, 225, 226, 566), (566, 226, 227, 567), (567, 227, 228, 568), (568, 228, 229, 569), (220, 574, 140, 35), (574, 579, 141, 140), (579, 584, 142, 141), (584, 589, 143, 142), (589, 594, 144, 143), (11, 65, 570, 224), (224, 570, 571, 223), (223, 571, 572, 222), (222, 572, 573, 221), (221, 573, 574, 220), (65, 66, 575, 570), (570, 575, 576, 571), (571, 576, 577, 572), (572, 577, 578, 573), (573, 578, 579, 574), (66, 67, 580, 575), (575, 580, 581, 576), (576, 581, 582, 577), (577, 582, 583, 578), (578, 583, 584, 579), (67, 68, 585, 580), (580, 585, 586, 581), (581, 586, 587, 582), (582, 587, 588, 583), (583, 588, 589, 584), (68, 69, 590, 585), (585, 590, 591, 586), (586, 591, 592, 587), (587, 592, 593, 588), (588, 593, 594, 589), (69, 9, 215, 590), (590, 215, 216, 591), (591, 216, 217, 592), (592, 217, 218, 593), (593, 218, 219, 594), (210, 599, 175, 42), (599, 604, 176, 175), (604, 609, 177, 176), (609, 614, 178, 177), (614, 619, 179, 178), (25, 100, 595, 214), (214, 595, 596, 213), (213, 596, 597, 212), (212, 597, 598, 211), (211, 598, 599, 210), (100, 101, 600, 595), (595, 600, 601, 596), (596, 601, 602, 597), (597, 602, 603, 598), (598, 603, 604, 599), (101, 102, 605, 600), (600, 605, 606, 601), (601, 606, 607, 602), (602, 607, 608, 603), (603, 608, 609, 604), (102, 103, 610, 605), (605, 610, 611, 606), (606, 611, 612, 607), (607, 612, 613, 608), (608, 613, 614, 609), (103, 104, 615, 610), (610, 615, 616, 611), (611, 616, 617, 612), (612, 617, 618, 613), (613, 618, 619, 614), (104, 23, 205, 615), (615, 205, 206, 616), (616, 206, 207, 617), (617, 207, 208, 618), (618, 208, 209, 619), (200, 624, 150, 37), (624, 629, 151, 150), (629, 634, 152, 151), (634, 639, 153, 152), (639, 644, 154, 153), (15, 75, 620, 204), (204, 620, 621, 203), (203, 621, 622, 202), (202, 622, 623, 201), (201, 623, 624, 200), (75, 76, 625, 620), (620, 625, 626, 621), (621, 626, 627, 622), (622, 627, 628, 623), (623, 628, 629, 624), (76, 77, 630, 625), (625, 630, 631, 626), (626, 631, 632, 627), (627, 632, 633, 628), (628, 633, 634, 629), (77, 78, 635, 630), (630, 635, 636, 631), (631, 636, 637, 632), (632, 637, 638, 633), (633, 638, 639, 634), (78, 79, 640, 635), (635, 640, 641, 636), (636, 641, 642, 637), (637, 642, 643, 638), (638, 643, 644, 639), (79, 13, 195, 640), (640, 195, 196, 641), (641, 196, 197, 642), (642, 197, 198, 643), (643, 198, 199, 644)])
me_cylinder.polygons.foreach_set('use_smooth', [True] * 557)
_uv = me_cylinder.uv_layers.new(name='UVMap')
_uv.uv.foreach_set('vector', [0.5, 0.0, 0.5, 0.6579, 0.535, 0.6581, 0.5699, 0.6582, 0.6045, 0.6582, 0.6385, 0.6582, 0.6719, 0.6581, 0.7045, 0.6579, 0.7045, 0.0, 0.7045, 0.0, 0.7045, 0.6579, 0.736, 0.6581, 0.7663, 0.6582, 0.7954, 0.6582, 0.823, 0.6582, 0.8492, 0.6581, 0.8736, 0.6579, 0.8736, 0.0, 0.8364, 0.0, 0.8364, 0.6579, 0.8095, 0.6581, 0.781, 0.6582, 0.7513, 0.6582, 0.7203, 0.6582, 0.6883, 0.6581, 0.6554, 0.6579, 0.6554, 0.0, 0.6554, 0.0, 0.6554, 0.6579, 0.6216, 0.6581, 0.5873, 0.6582, 0.5525, 0.6582, 0.5175, 0.6582, 0.4824, 0.6581, 0.4474, 0.6579, 0.4474, 0.0, 0.4474, 0.0, 0.4474, 0.6579, 0.4127, 0.6581, 0.3784, 0.6582, 0.3447, 0.6582, 0.3117, 0.6582, 0.2797, 0.6581, 0.2486, 0.6579, 0.2486, 0.0, 0.2486, 0.0, 0.2486, 0.6579, 0.2189, 0.6581, 0.1906, 0.6582, 0.1638, 0.6582, 0.1385, 0.6582, 0.115, 0.6581, 0.09326, 0.6579, 0.09326, 0.0, 0.7955, 0.0, 0.7955, 0.6579, 0.7664, 0.6581, 0.7359, 0.6582, 0.7044, 0.6582, 0.6719, 0.6582, 0.6385, 0.6581, 0.6045, 0.6579, 0.6045, 0.0, 0.6045, 0.0, 0.6045, 0.6579, 0.57, 0.6581, 0.5351, 0.6582, 0.5, 0.6582, 0.4649, 0.6582, 0.43, 0.6581, 0.3955, 0.6579, 0.3955, 0.0, 0.3955, 0.0, 0.3955, 0.6579, 0.3615, 0.6581, 0.3281, 0.6582, 0.2956, 0.6582, 0.2641, 0.6582, 0.2336, 0.6581, 0.2045, 0.6579, 0.2045, 0.0, 0.09326, 0.0, 0.09326, 0.6579, 0.115, 0.6581, 0.1385, 0.6582, 0.1638, 0.6582, 0.1906, 0.6582, 0.2189, 0.6581, 0.2486, 0.6579, 0.2486, 0.0, 0.2486, 0.0, 0.2486, 0.6579, 0.2797, 0.6581, 0.3117, 0.6582, 0.3447, 0.6582, 0.3784, 0.6582, 0.4127, 0.6581, 0.4474, 0.6579, 0.4474, 0.0, 0.4474, 0.0, 0.4474, 0.6579, 0.4824, 0.6581, 0.5175, 0.6582, 0.5525, 0.6582, 0.5873, 0.6582, 0.6216, 0.6581, 0.6554, 0.6579, 0.6554, 0.0, 0.6554, 0.0, 0.6554, 0.6579, 0.6883, 0.6581, 0.7203, 0.6582, 0.7513, 0.6582, 0.781, 0.6582, 0.8095, 0.6581, 0.8364, 0.6579, 0.8364, 0.0, 0.5474, 0.9434, 0.5526, 0.9434, 0.5, 1.0, 0.5, 1.0, 0.1264, 0.0, 0.1264, 0.6579, 0.1508, 0.6581, 0.177, 0.6582, 0.2046, 0.6582, 0.2337, 0.6582, 0.264, 0.6581, 0.2955, 0.6579, 0.2955, 0.0, 0.2955, 0.0, 0.2955, 0.6579, 0.3281, 0.6581, 0.3615, 0.6582, 0.3955, 0.6582, 0.4301, 0.6582, 0.465, 0.6581, 0.5, 0.6579, 0.5, 0.0, 0.5, 0.9258, 0.7045, 0.9167, 0.8736, 0.891, 0.9781, 0.8531, 1.0, 0.8095, 0.9354, 0.7679, 0.7955, 0.7354, 0.6045, 0.7176, 0.3955, 0.7176, 0.2045, 0.7354, 0.0646, 0.7679, 0.0, 0.8095, 0.02185, 0.8531, 0.1264, 0.891, 0.2955, 0.9167, 0.5, 1.0, 0.5, 1.0, 0.5, 1.0, 0.5, 1.0, 0.5, 1.0, 0.5, 1.0, 0.5, 1.0, 0.5, 1.0, 0.5, 1.0, 0.5, 1.0, 0.5, 1.0, 0.5, 1.0, 0.5, 1.0, 0.5, 1.0, 0.5, 1.0, 0.5, 1.0, 0.5, 1.0, 0.5, 1.0, 0.5, 1.0, 0.5, 1.0, 0.5, 1.0, 0.5, 1.0, 0.5, 1.0, 0.5, 1.0, 0.5, 1.0, 0.5, 1.0, 0.5, 1.0, 0.5, 1.0, 0.5, 1.0, 0.5, 1.0, 0.5, 1.0, 0.5, 1.0, 0.5, 1.0, 0.5, 1.0, 0.5, 1.0, 0.5, 1.0, 0.5, 1.0, 0.5, 1.0, 0.5, 1.0, 0.5, 1.0, 0.5, 1.0, 0.5, 1.0, 0.5, 1.0, 0.5, 1.0, 0.5, 1.0, 0.5, 1.0, 0.5, 1.0, 0.5, 1.0, 0.5, 1.0, 0.5, 1.0, 0.5, 1.0, 0.5, 1.0, 0.5, 1.0, 0.5, 1.0, 0.5, 1.0, 0.5, 1.0, 0.5, 1.0, 0.5, 1.0, 0.5, 1.0, 0.5, 1.0, 0.5, 1.0, 0.5, 1.0, 0.5, 1.0, 0.5, 1.0, 0.5, 1.0, 0.5, 1.0, 0.5, 1.0, 0.5, 1.0, 0.5, 1.0, 0.5, 1.0, 0.5, 1.0, 0.5, 1.0, 0.5, 1.0, 0.5, 1.0, 0.5, 1.0, 0.5, 1.0, 0.5, 1.0, 0.5, 1.0, 0.5, 1.0, 0.5, 1.0, 0.5, 1.0, 0.5, 1.0, 0.5, 1.0, 0.5, 1.0, 0.5, 1.0, 0.5, 1.0, 0.5, 1.0, 0.5, 1.0, 0.5, 1.0, 0.5, 1.0, 0.4969, 0.9434, 0.4906, 0.9434, 0.5, 1.0, 0.5, 1.0, 0.4845, 0.9434, 0.4906, 0.9434, 0.5, 1.0, 0.5, 1.0, 0.4425, 0.9434, 0.4474, 0.9434, 0.5, 1.0, 0.5, 1.0, 0.4694, 0.9434, 0.4636, 0.9434, 0.5, 1.0, 0.5, 1.0, 0.5551, 0.9434, 0.5599, 0.9434, 0.5, 1.0, 0.5, 1.0, 0.5125, 0.9434, 0.5186, 0.9434, 0.5, 1.0, 0.5, 1.0, 0.5062, 0.9434, 0.5, 0.9434, 0.5, 1.0, 0.5, 1.0, 0.5335, 0.9434, 0.5277, 0.9434, 0.5, 1.0, 0.5, 1.0, 0.45, 0.9434, 0.4553, 0.9434, 0.5, 1.0, 0.5, 1.0, 0.4608, 0.9434, 0.4553, 0.9434, 0.5, 1.0, 0.5, 1.0, 0.5216, 0.9434, 0.5277, 0.9434, 0.5, 1.0, 0.5, 1.0, 0.4754, 0.9434, 0.4814, 0.9434, 0.5, 1.0, 0.5, 1.0, 0.5643, 0.9434, 0.5599, 0.9434, 0.5, 1.0, 0.5, 1.0, 0.542, 0.9434, 0.5364, 0.9434, 0.5, 1.0, 0.5, 1.0, 0.5599, 0.9434, 0.5643, 0.9434, 0.5, 1.0, 0.5, 1.0, 0.5621, 0.9434, 0.5574, 0.9434, 0.5, 1.0, 0.5, 1.0, 0.5574, 0.9434, 0.5525, 0.9434, 0.5, 1.0, 0.5, 1.0, 0.5525, 0.9434, 0.5473, 0.9434, 0.5, 1.0, 0.5, 1.0, 0.5473, 0.9434, 0.542, 0.9434, 0.5, 1.0, 0.5, 1.0, 0.8364, 0.6579, 0.8615, 0.6581, 0.8219, 0.7167, 0.7998, 0.7166, 0.7998, 0.7166, 0.8219, 0.7167, 0.7674, 0.7743, 0.7491, 0.7742, 0.7491, 0.7742, 0.7674, 0.7743, 0.7029, 0.831, 0.689, 0.831, 0.689, 0.831, 0.7029, 0.831, 0.6335, 0.8873, 0.6244, 0.8872, 0.6244, 0.8872, 0.6335, 0.8873, 0.5643, 0.9434, 0.5599, 0.9434, 0.8492, 0.6581, 0.823, 0.6582, 0.7876, 0.7168, 0.811, 0.7167, 0.811, 0.7167, 0.7876, 0.7168, 0.7388, 0.7743, 0.7582, 0.7743, 0.7582, 0.7743, 0.7388, 0.7743, 0.6812, 0.8311, 0.696, 0.831, 0.696, 0.831, 0.6812, 0.8311, 0.6193, 0.8873, 0.629, 0.8873, 0.629, 0.8873, 0.6193, 0.8873, 0.5574, 0.9434, 0.5621, 0.9434, 0.823, 0.6582, 0.7954, 0.6582, 0.7629, 0.7168, 0.7876, 0.7168, 0.7876, 0.7168, 0.7629, 0.7168, 0.7182, 0.7744, 0.7388, 0.7743, 0.7388, 0.7743, 0.7182, 0.7744, 0.6656, 0.8311, 0.6812, 0.8311, 0.6812, 0.8311, 0.6656, 0.8311, 0.609, 0.8873, 0.6193, 0.8873, 0.6193, 0.8873, 0.609, 0.8873, 0.5525, 0.9434, 0.5574, 0.9434, 0.7954, 0.6582, 0.7663, 0.6582, 0.737, 0.7168, 0.7629, 0.7168, 0.7629, 0.7168, 0.737, 0.7168, 0.6968, 0.7743, 0.7182, 0.7744, 0.7182, 0.7744, 0.6968, 0.7743, 0.6493, 0.8311, 0.6656, 0.8311, 0.6656, 0.8311, 0.6493, 0.8311, 0.5983, 0.8873, 0.609, 0.8873, 0.609, 0.8873, 0.5983, 0.8873, 0.5473, 0.9434, 0.5525, 0.9434, 0.7663, 0.6582, 0.736, 0.6581, 0.7101, 0.7167, 0.737, 0.7168, 0.737, 0.7168, 0.7101, 0.7167, 0.6745, 0.7743, 0.6968, 0.7743, 0.6968, 0.7743, 0.6745, 0.7743, 0.6324, 0.831, 0.6493, 0.8311, 0.6493, 0.8311, 0.6324, 0.831, 0.5871, 0.8873, 0.5983, 0.8873, 0.5983, 0.8873, 0.5871, 0.8873, 0.542, 0.9434, 0.5473, 0.9434, 0.736, 0.6581, 0.7045, 0.6579, 0.6822, 0.7166, 0.7101, 0.7167, 0.7101, 0.7167, 0.6822, 0.7166, 0.6514, 0.7742, 0.6745, 0.7743, 0.6745, 0.7743, 0.6514, 0.7742, 0.6149, 0.831, 0.6324, 0.831, 0.6324, 0.831, 0.6149, 0.831, 0.5756, 0.8872, 0.5871, 0.8873, 0.5871, 0.8873, 0.5756, 0.8872, 0.5364, 0.9434, 0.542, 0.9434, 0.4636, 0.9434, 0.458, 0.9434, 0.5, 1.0, 0.5, 1.0, 0.458, 0.9434, 0.4527, 0.9434, 0.5, 1.0, 0.5, 1.0, 0.4527, 0.9434, 0.4475, 0.9434, 0.5, 1.0, 0.5, 1.0, 0.4475, 0.9434, 0.4425, 0.9434, 0.5, 1.0, 0.5, 1.0, 0.4425, 0.9434, 0.4379, 0.9434, 0.5, 1.0, 0.5, 1.0, 0.2955, 0.6579, 0.264, 0.6581, 0.2899, 0.7167, 0.3178, 0.7166, 0.3178, 0.7166, 0.2899, 0.7167, 0.3255, 0.7743, 0.3486, 0.7742, 0.3486, 0.7742, 0.3255, 0.7743, 0.3676, 0.831, 0.3851, 0.831, 0.3851, 0.831, 0.3676, 0.831, 0.4128, 0.8873, 0.4244, 0.8872, 0.4244, 0.8872, 0.4128, 0.8873, 0.458, 0.9434, 0.4636, 0.9434, 0.264, 0.6581, 0.2337, 0.6582, 0.263, 0.7168, 0.2899, 0.7167, 0.2899, 0.7167, 0.263, 0.7168, 0.3032, 0.7743, 0.3255, 0.7743, 0.3255, 0.7743, 0.3032, 0.7743, 0.3507, 0.8311, 0.3676, 0.831, 0.3676, 0.831, 0.3507, 0.8311, 0.4017, 0.8873, 0.4128, 0.8873, 0.4128, 0.8873, 0.4017, 0.8873, 0.4527, 0.9434, 0.458, 0.9434, 0.2337, 0.6582, 0.2046, 0.6582, 0.2371, 0.7168, 0.263, 0.7168, 0.263, 0.7168, 0.2371, 0.7168, 0.2818, 0.7744, 0.3032, 0.7743, 0.3032, 0.7743, 0.2818, 0.7744, 0.3344, 0.8311, 0.3507, 0.8311, 0.3507, 0.8311, 0.3344, 0.8311, 0.391, 0.8873, 0.4017, 0.8873, 0.4017, 0.8873, 0.391, 0.8873, 0.4475, 0.9434, 0.4527, 0.9434, 0.2046, 0.6582, 0.177, 0.6582, 0.2124, 0.7168, 0.2371, 0.7168, 0.2371, 0.7168, 0.2124, 0.7168, 0.2612, 0.7743, 0.2818, 0.7744, 0.2818, 0.7744, 0.2612, 0.7743, 0.3188, 0.8311, 0.3344, 0.8311, 0.3344, 0.8311, 0.3188, 0.8311, 0.3807, 0.8873, 0.391, 0.8873, 0.391, 0.8873, 0.3807, 0.8873, 0.4425, 0.9434, 0.4475, 0.9434, 0.177, 0.6582, 0.1508, 0.6581, 0.189, 0.7167, 0.2124, 0.7168, 0.2124, 0.7168, 0.189, 0.7167, 0.2417, 0.7743, 0.2612, 0.7743, 0.2612, 0.7743, 0.2417, 0.7743, 0.304, 0.831, 0.3188, 0.8311, 0.3188, 0.8311, 0.304, 0.831, 0.371, 0.8873, 0.3807, 0.8873, 0.3807, 0.8873, 0.371, 0.8873, 0.4379, 0.9434, 0.4425, 0.9434, 0.8615, 0.6581, 0.8364, 0.6579, 0.7998, 0.7166, 0.8219, 0.7167, 0.8219, 0.7167, 0.7998, 0.7166, 0.7491, 0.7742, 0.7674, 0.7743, 0.7674, 0.7743, 0.7491, 0.7742, 0.689, 0.831, 0.7029, 0.831, 0.7029, 0.831, 0.689, 0.831, 0.6244, 0.8872, 0.6336, 0.8873, 0.6336, 0.8873, 0.6244, 0.8872, 0.5599, 0.9434, 0.5643, 0.9434, 0.4474, 0.9434, 0.4526, 0.9434, 0.5, 1.0, 0.5, 1.0, 0.4526, 0.9434, 0.458, 0.9434, 0.5, 1.0, 0.5, 1.0, 0.458, 0.9434, 0.4637, 0.9434, 0.5, 1.0, 0.5, 1.0, 0.4637, 0.9434, 0.4694, 0.9434, 0.5, 1.0, 0.5, 1.0, 0.4694, 0.9434, 0.4754, 0.9434, 0.5, 1.0, 0.5, 1.0, 0.2045, 0.6579, 0.2336, 0.6581, 0.2628, 0.7167, 0.2366, 0.7166, 0.2366, 0.7166, 0.2628, 0.7167, 0.303, 0.7743, 0.2812, 0.7742, 0.2812, 0.7742, 0.303, 0.7743, 0.3505, 0.831, 0.334, 0.831, 0.334, 0.831, 0.3505, 0.831, 0.4016, 0.8873, 0.3907, 0.8872, 0.3907, 0.8872, 0.4016, 0.8873, 0.4526, 0.9434, 0.4474, 0.9434, 0.2336, 0.6581, 0.2641, 0.6582, 0.29, 0.7168, 0.2628, 0.7167, 0.2628, 0.7167, 0.29, 0.7168, 0.3256, 0.7743, 0.303, 0.7743, 0.303, 0.7743, 0.3256, 0.7743, 0.3677, 0.8311, 0.3505, 0.831, 0.3505, 0.831, 0.3677, 0.8311, 0.4129, 0.8873, 0.4016, 0.8873, 0.4016, 0.8873, 0.4129, 0.8873, 0.458, 0.9434, 0.4526, 0.9434, 0.2641, 0.6582, 0.2956, 0.6582, 0.3181, 0.7168, 0.29, 0.7168, 0.29, 0.7168, 0.3181, 0.7168, 0.349, 0.7744, 0.3256, 0.7743, 0.3256, 0.7743, 0.349, 0.7744, 0.3854, 0.8311, 0.3677, 0.8311, 0.3677, 0.8311, 0.3854, 0.8311, 0.4246, 0.8873, 0.4129, 0.8873, 0.4129, 0.8873, 0.4246, 0.8873, 0.4637, 0.9434, 0.458, 0.9434, 0.2956, 0.6582, 0.3281, 0.6582, 0.347, 0.7168, 0.3181, 0.7168, 0.3181, 0.7168, 0.347, 0.7168, 0.373, 0.7743, 0.349, 0.7744, 0.349, 0.7744, 0.373, 0.7743, 0.4037, 0.8311, 0.3854, 0.8311, 0.3854, 0.8311, 0.4037, 0.8311, 0.4366, 0.8873, 0.4246, 0.8873, 0.4246, 0.8873, 0.4366, 0.8873, 0.4694, 0.9434, 0.4637, 0.9434, 0.3281, 0.6582, 0.3615, 0.6581, 0.3767, 0.7167, 0.347, 0.7168, 0.347, 0.7168, 0.3767, 0.7167, 0.3976, 0.7743, 0.373, 0.7743, 0.373, 0.7743, 0.3976, 0.7743, 0.4223, 0.831, 0.4037, 0.8311, 0.4037, 0.8311, 0.4223, 0.831, 0.4488, 0.8873, 0.4366, 0.8873, 0.4366, 0.8873, 0.4488, 0.8873, 0.4754, 0.9434, 0.4694, 0.9434, 0.3615, 0.6581, 0.3955, 0.6579, 0.4068, 0.7166, 0.3767, 0.7167, 0.3767, 0.7167, 0.4068, 0.7166, 0.4226, 0.7742, 0.3976, 0.7743, 0.3976, 0.7743, 0.4226, 0.7742, 0.4413, 0.831, 0.4223, 0.831, 0.4223, 0.831, 0.4413, 0.831, 0.4613, 0.8872, 0.4488, 0.8873, 0.4488, 0.8873, 0.4613, 0.8872, 0.4814, 0.9434, 0.4754, 0.9434, 0.4906, 0.9434, 0.4969, 0.9434, 0.5, 1.0, 0.5, 1.0, 0.4969, 0.9434, 0.5031, 0.9434, 0.5, 1.0, 0.5, 1.0, 0.5031, 0.9434, 0.5093, 0.9434, 0.5, 1.0, 0.5, 1.0, 0.5093, 0.9434, 0.5155, 0.9434, 0.5, 1.0, 0.5, 1.0, 0.5155, 0.9434, 0.5216, 0.9434, 0.5, 1.0, 0.5, 1.0, 0.4474, 0.6579, 0.4824, 0.6581, 0.4843, 0.7167, 0.4532, 0.7166, 0.4532, 0.7166, 0.4843, 0.7167, 0.487, 0.7743, 0.4611, 0.7742, 0.4611, 0.7742, 0.487, 0.7743, 0.4901, 0.831, 0.4705, 0.831, 0.4705, 0.831, 0.4901, 0.831, 0.4935, 0.8873, 0.4806, 0.8872, 0.4806, 0.8872, 0.4935, 0.8873, 0.4969, 0.9434, 0.4906, 0.9434, 0.4824, 0.6581, 0.5175, 0.6582, 0.5156, 0.7168, 0.4843, 0.7167, 0.4843, 0.7167, 0.5156, 0.7168, 0.5129, 0.7743, 0.487, 0.7743, 0.487, 0.7743, 0.5129, 0.7743, 0.5098, 0.8311, 0.4901, 0.831, 0.4901, 0.831, 0.5098, 0.8311, 0.5065, 0.8873, 0.4935, 0.8873, 0.4935, 0.8873, 0.5065, 0.8873, 0.5031, 0.9434, 0.4969, 0.9434, 0.5175, 0.6582, 0.5525, 0.6582, 0.5467, 0.7168, 0.5156, 0.7168, 0.5156, 0.7168, 0.5467, 0.7168, 0.5388, 0.7744, 0.5129, 0.7743, 0.5129, 0.7743, 0.5388, 0.7744, 0.5294, 0.8311, 0.5098, 0.8311, 0.5098, 0.8311, 0.5294, 0.8311, 0.5194, 0.8873, 0.5065, 0.8873, 0.5065, 0.8873, 0.5194, 0.8873, 0.5093, 0.9434, 0.5031, 0.9434, 0.5525, 0.6582, 0.5873, 0.6582, 0.5777, 0.7168, 0.5467, 0.7168, 0.5467, 0.7168, 0.5777, 0.7168, 0.5645, 0.7743, 0.5388, 0.7744, 0.5388, 0.7744, 0.5645, 0.7743, 0.549, 0.8311, 0.5294, 0.8311, 0.5294, 0.8311, 0.549, 0.8311, 0.5322, 0.8873, 0.5194, 0.8873, 0.5194, 0.8873, 0.5322, 0.8873, 0.5155, 0.9434, 0.5093, 0.9434, 0.5873, 0.6582, 0.6216, 0.6581, 0.6083, 0.7167, 0.5777, 0.7168, 0.5777, 0.7168, 0.6083, 0.7167, 0.59, 0.7743, 0.5645, 0.7743, 0.5645, 0.7743, 0.59, 0.7743, 0.5683, 0.831, 0.549, 0.8311, 0.549, 0.8311, 0.5683, 0.831, 0.5449, 0.8873, 0.5322, 0.8873, 0.5322, 0.8873, 0.5449, 0.8873, 0.5216, 0.9434, 0.5155, 0.9434, 0.6216, 0.6581, 0.6554, 0.6579, 0.6385, 0.7166, 0.6083, 0.7167, 0.6083, 0.7167, 0.6385, 0.7166, 0.615, 0.7742, 0.59, 0.7743, 0.59, 0.7743, 0.615, 0.7742, 0.5873, 0.831, 0.5683, 0.831, 0.5683, 0.831, 0.5873, 0.831, 0.5575, 0.8872, 0.5449, 0.8873, 0.5449, 0.8873, 0.5575, 0.8872, 0.5277, 0.9434, 0.5216, 0.9434, 0.4906, 0.9434, 0.4845, 0.9434, 0.5, 1.0, 0.5, 1.0, 0.4845, 0.9434, 0.4784, 0.9434, 0.5, 1.0, 0.5, 1.0, 0.4784, 0.9434, 0.4724, 0.9434, 0.5, 1.0, 0.5, 1.0, 0.4724, 0.9434, 0.4665, 0.9434, 0.5, 1.0, 0.5, 1.0, 0.4665, 0.9434, 0.4608, 0.9434, 0.5, 1.0, 0.5, 1.0, 0.4474, 0.6579, 0.4127, 0.6581, 0.4223, 0.7167, 0.4532, 0.7166, 0.4532, 0.7166, 0.4223, 0.7167, 0.4355, 0.7743, 0.4611, 0.7742, 0.4611, 0.7742, 0.4355, 0.7743, 0.4511, 0.831, 0.4705, 0.831, 0.4705, 0.831, 0.4511, 0.831, 0.4678, 0.8873, 0.4806, 0.8872, 0.4806, 0.8872, 0.4678, 0.8873, 0.4845, 0.9434, 0.4906, 0.9434, 0.4127, 0.6581, 0.3784, 0.6582, 0.3918, 0.7168, 0.4223, 0.7167, 0.4223, 0.7167, 0.3918, 0.7168, 0.4102, 0.7743, 0.4355, 0.7743, 0.4355, 0.7743, 0.4102, 0.7743, 0.4319, 0.8311, 0.4511, 0.831, 0.4511, 0.831, 0.4319, 0.8311, 0.4551, 0.8873, 0.4678, 0.8873, 0.4678, 0.8873, 0.4551, 0.8873, 0.4784, 0.9434, 0.4845, 0.9434, 0.3784, 0.6582, 0.3447, 0.6582, 0.3618, 0.7168, 0.3918, 0.7168, 0.3918, 0.7168, 0.3618, 0.7168, 0.3853, 0.7744, 0.4102, 0.7743, 0.4102, 0.7743, 0.3853, 0.7744, 0.4129, 0.8311, 0.4319, 0.8311, 0.4319, 0.8311, 0.4129, 0.8311, 0.4427, 0.8873, 0.4551, 0.8873, 0.4551, 0.8873, 0.4427, 0.8873, 0.4724, 0.9434, 0.4784, 0.9434, 0.3447, 0.6582, 0.3117, 0.6582, 0.3324, 0.7168, 0.3618, 0.7168, 0.3618, 0.7168, 0.3324, 0.7168, 0.3608, 0.7743, 0.3853, 0.7744, 0.3853, 0.7744, 0.3608, 0.7743, 0.3944, 0.8311, 0.4129, 0.8311, 0.4129, 0.8311, 0.3944, 0.8311, 0.4305, 0.8873, 0.4427, 0.8873, 0.4427, 0.8873, 0.4305, 0.8873, 0.4665, 0.9434, 0.4724, 0.9434, 0.3117, 0.6582, 0.2797, 0.6581, 0.3037, 0.7167, 0.3324, 0.7168, 0.3324, 0.7168, 0.3037, 0.7167, 0.337, 0.7743, 0.3608, 0.7743, 0.3608, 0.7743, 0.337, 0.7743, 0.3763, 0.831, 0.3944, 0.8311, 0.3944, 0.8311, 0.3763, 0.831, 0.4186, 0.8873, 0.4305, 0.8873, 0.4305, 0.8873, 0.4186, 0.8873, 0.4608, 0.9434, 0.4665, 0.9434, 0.2797, 0.6581, 0.2486, 0.6579, 0.276, 0.7166, 0.3037, 0.7167, 0.3037, 0.7167, 0.276, 0.7166, 0.3139, 0.7742, 0.337, 0.7743, 0.337, 0.7743, 0.3139, 0.7742, 0.3587, 0.831, 0.3763, 0.831, 0.3763, 0.831, 0.3587, 0.831, 0.407, 0.8872, 0.4186, 0.8873, 0.4186, 0.8873, 0.407, 0.8872, 0.4553, 0.9434, 0.4608, 0.9434, 0.5526, 0.9434, 0.5575, 0.9434, 0.5, 1.0, 0.5, 1.0, 0.5575, 0.9434, 0.5621, 0.9434, 0.5, 1.0, 0.5, 1.0, 0.4357, 0.9434, 0.4402, 0.9434, 0.5, 1.0, 0.5, 1.0, 0.4402, 0.9434, 0.445, 0.9434, 0.5, 1.0, 0.5, 1.0, 0.445, 0.9434, 0.45, 0.9434, 0.5, 1.0, 0.5, 1.0, 0.7955, 0.6579, 0.8231, 0.6581, 0.7877, 0.7167, 0.7634, 0.7166, 0.7634, 0.7166, 0.7877, 0.7167, 0.7389, 0.7743, 0.7188, 0.7742, 0.7188, 0.7742, 0.7389, 0.7743, 0.6813, 0.831, 0.666, 0.831, 0.666, 0.831, 0.6813, 0.831, 0.6193, 0.8873, 0.6093, 0.8872, 0.6093, 0.8872, 0.6193, 0.8873, 0.5575, 0.9434, 0.5526, 0.9434, 0.8231, 0.6581, 0.8491, 0.6582, 0.8107, 0.7168, 0.7877, 0.7167, 0.7877, 0.7167, 0.8107, 0.7168, 0.758, 0.7743, 0.7389, 0.7743, 0.7389, 0.7743, 0.758, 0.7743, 0.6957, 0.8311, 0.6813, 0.831, 0.6813, 0.831, 0.6957, 0.8311, 0.6289, 0.8873, 0.6193, 0.8873, 0.6193, 0.8873, 0.6289, 0.8873, 0.5621, 0.9434, 0.5575, 0.9434, 0.1385, 0.6582, 0.1638, 0.6582, 0.2007, 0.7168, 0.1782, 0.7168, 0.1782, 0.7168, 0.2007, 0.7168, 0.2516, 0.7744, 0.2328, 0.7743, 0.2328, 0.7743, 0.2516, 0.7744, 0.3115, 0.8311, 0.2973, 0.8311, 0.2973, 0.8311, 0.3115, 0.8311, 0.3759, 0.8873, 0.3665, 0.8873, 0.3665, 0.8873, 0.3759, 0.8873, 0.4402, 0.9434, 0.4357, 0.9434, 0.1638, 0.6582, 0.1906, 0.6582, 0.2246, 0.7168, 0.2007, 0.7168, 0.2007, 0.7168, 0.2246, 0.7168, 0.2714, 0.7743, 0.2516, 0.7744, 0.2516, 0.7744, 0.2714, 0.7743, 0.3265, 0.8311, 0.3115, 0.8311, 0.3115, 0.8311, 0.3265, 0.8311, 0.3858, 0.8873, 0.3759, 0.8873, 0.3759, 0.8873, 0.3858, 0.8873, 0.445, 0.9434, 0.4402, 0.9434, 0.1906, 0.6582, 0.2189, 0.6581, 0.2497, 0.7167, 0.2246, 0.7168, 0.2246, 0.7168, 0.2497, 0.7167, 0.2922, 0.7743, 0.2714, 0.7743, 0.2714, 0.7743, 0.2922, 0.7743, 0.3423, 0.831, 0.3265, 0.8311, 0.3265, 0.8311, 0.3423, 0.831, 0.3962, 0.8873, 0.3858, 0.8873, 0.3858, 0.8873, 0.3962, 0.8873, 0.45, 0.9434, 0.445, 0.9434, 0.2189, 0.6581, 0.2486, 0.6579, 0.276, 0.7166, 0.2497, 0.7167, 0.2497, 0.7167, 0.276, 0.7166, 0.3139, 0.7742, 0.2922, 0.7743, 0.2922, 0.7743, 0.3139, 0.7742, 0.3587, 0.831, 0.3423, 0.831, 0.3423, 0.831, 0.3587, 0.831, 0.407, 0.8872, 0.3962, 0.8873, 0.3962, 0.8873, 0.407, 0.8872, 0.4553, 0.9434, 0.45, 0.9434, 0.5599, 0.9434, 0.5551, 0.9434, 0.5, 1.0, 0.5, 1.0, 0.5551, 0.9434, 0.55, 0.9434, 0.5, 1.0, 0.5, 1.0, 0.55, 0.9434, 0.5447, 0.9434, 0.5, 1.0, 0.5, 1.0, 0.5447, 0.9434, 0.5392, 0.9434, 0.5, 1.0, 0.5, 1.0, 0.5392, 0.9434, 0.5335, 0.9434, 0.5, 1.0, 0.5, 1.0, 0.8364, 0.6579, 0.8095, 0.6581, 0.7756, 0.7167, 0.7998, 0.7166, 0.7998, 0.7166, 0.7756, 0.7167, 0.7289, 0.7743, 0.7491, 0.7742, 0.7491, 0.7742, 0.7289, 0.7743, 0.6737, 0.831, 0.689, 0.831, 0.689, 0.831, 0.6737, 0.831, 0.6143, 0.8873, 0.6244, 0.8872, 0.6244, 0.8872, 0.6143, 0.8873, 0.5551, 0.9434, 0.5599, 0.9434, 0.8095, 0.6581, 0.781, 0.6582, 0.7502, 0.7168, 0.7756, 0.7167, 0.7756, 0.7167, 0.7502, 0.7168, 0.7077, 0.7743, 0.7289, 0.7743, 0.7289, 0.7743, 0.7077, 0.7743, 0.6576, 0.8311, 0.6737, 0.831, 0.6737, 0.831, 0.6576, 0.8311, 0.6038, 0.8873, 0.6143, 0.8873, 0.6143, 0.8873, 0.6038, 0.8873, 0.55, 0.9434, 0.5551, 0.9434, 0.781, 0.6582, 0.7513, 0.6582, 0.7236, 0.7168, 0.7502, 0.7168, 0.7502, 0.7168, 0.7236, 0.7168, 0.6856, 0.7744, 0.7077, 0.7743, 0.7077, 0.7743, 0.6856, 0.7744, 0.6409, 0.8311, 0.6576, 0.8311, 0.6576, 0.8311, 0.6409, 0.8311, 0.5927, 0.8873, 0.6038, 0.8873, 0.6038, 0.8873, 0.5927, 0.8873, 0.5447, 0.9434, 0.55, 0.9434, 0.7513, 0.6582, 0.7203, 0.6582, 0.6961, 0.7168, 0.7236, 0.7168, 0.7236, 0.7168, 0.6961, 0.7168, 0.6628, 0.7743, 0.6856, 0.7744, 0.6856, 0.7744, 0.6628, 0.7743, 0.6235, 0.8311, 0.6409, 0.8311, 0.6409, 0.8311, 0.6235, 0.8311, 0.5813, 0.8873, 0.5927, 0.8873, 0.5927, 0.8873, 0.5813, 0.8873, 0.5392, 0.9434, 0.5447, 0.9434, 0.7203, 0.6582, 0.6883, 0.6581, 0.6676, 0.7167, 0.6961, 0.7168, 0.6961, 0.7168, 0.6676, 0.7167, 0.6392, 0.7743, 0.6628, 0.7743, 0.6628, 0.7743, 0.6392, 0.7743, 0.6056, 0.831, 0.6235, 0.8311, 0.6235, 0.8311, 0.6056, 0.831, 0.5695, 0.8873, 0.5813, 0.8873, 0.5813, 0.8873, 0.5695, 0.8873, 0.5335, 0.9434, 0.5392, 0.9434, 0.6883, 0.6581, 0.6554, 0.6579, 0.6385, 0.7166, 0.6676, 0.7167, 0.6676, 0.7167, 0.6385, 0.7166, 0.615, 0.7742, 0.6392, 0.7743, 0.6392, 0.7743, 0.615, 0.7742, 0.5873, 0.831, 0.6056, 0.831, 0.6056, 0.831, 0.5873, 0.831, 0.5575, 0.8872, 0.5695, 0.8873, 0.5695, 0.8873, 0.5575, 0.8872, 0.5277, 0.9434, 0.5335, 0.9434, 0.5364, 0.9434, 0.5306, 0.9434, 0.5, 1.0, 0.5, 1.0, 0.5306, 0.9434, 0.5246, 0.9434, 0.5, 1.0, 0.5, 1.0, 0.5246, 0.9434, 0.5186, 0.9434, 0.5, 1.0, 0.5, 1.0, 0.5186, 0.9434, 0.5124, 0.9434, 0.5, 1.0, 0.5, 1.0, 0.5124, 0.9434, 0.5062, 0.9434, 0.5, 1.0, 0.5, 1.0, 0.7045, 0.6579, 0.6719, 0.6581, 0.6531, 0.7167, 0.6822, 0.7166, 0.6822, 0.7166, 0.6531, 0.7167, 0.6272, 0.7743, 0.6514, 0.7742, 0.6514, 0.7742, 0.6272, 0.7743, 0.5965, 0.831, 0.6149, 0.831, 0.6149, 0.831, 0.5965, 0.831, 0.5635, 0.8873, 0.5756, 0.8872, 0.5756, 0.8872, 0.5635, 0.8873, 0.5306, 0.9434, 0.5364, 0.9434, 0.6719, 0.6581, 0.6385, 0.6582, 0.6233, 0.7168, 0.6531, 0.7167, 0.6531, 0.7167, 0.6233, 0.7168, 0.6024, 0.7743, 0.6272, 0.7743, 0.6272, 0.7743, 0.6024, 0.7743, 0.5777, 0.8311, 0.5965, 0.831, 0.5965, 0.831, 0.5777, 0.8311, 0.5512, 0.8873, 0.5635, 0.8873, 0.5635, 0.8873, 0.5512, 0.8873, 0.5246, 0.9434, 0.5306, 0.9434, 0.6385, 0.6582, 0.6045, 0.6582, 0.593, 0.7168, 0.6233, 0.7168, 0.6233, 0.7168, 0.593, 0.7168, 0.5772, 0.7744, 0.6024, 0.7743, 0.6024, 0.7743, 0.5772, 0.7744, 0.5586, 0.8311, 0.5777, 0.8311, 0.5777, 0.8311, 0.5586, 0.8311, 0.5386, 0.8873, 0.5512, 0.8873, 0.5512, 0.8873, 0.5386, 0.8873, 0.5186, 0.9434, 0.5246, 0.9434, 0.6045, 0.6582, 0.5699, 0.6582, 0.5622, 0.7168, 0.593, 0.7168, 0.593, 0.7168, 0.5622, 0.7168, 0.5516, 0.7743, 0.5772, 0.7744, 0.5772, 0.7744, 0.5516, 0.7743, 0.5392, 0.8311, 0.5586, 0.8311, 0.5586, 0.8311, 0.5392, 0.8311, 0.5258, 0.8873, 0.5386, 0.8873, 0.5386, 0.8873, 0.5258, 0.8873, 0.5124, 0.9434, 0.5186, 0.9434, 0.5699, 0.6582, 0.535, 0.6581, 0.5312, 0.7167, 0.5622, 0.7168, 0.5622, 0.7168, 0.5312, 0.7167, 0.5259, 0.7743, 0.5516, 0.7743, 0.5516, 0.7743, 0.5259, 0.7743, 0.5196, 0.831, 0.5392, 0.8311, 0.5392, 0.8311, 0.5196, 0.831, 0.5129, 0.8873, 0.5258, 0.8873, 0.5258, 0.8873, 0.5129, 0.8873, 0.5062, 0.9434, 0.5124, 0.9434, 0.535, 0.6581, 0.5, 0.6579, 0.5, 0.7166, 0.5312, 0.7167, 0.5312, 0.7167, 0.5, 0.7166, 0.5, 0.7742, 0.5259, 0.7743, 0.5259, 0.7743, 0.5, 0.7742, 0.5, 0.831, 0.5196, 0.831, 0.5196, 0.831, 0.5, 0.831, 0.5, 0.8872, 0.5129, 0.8873, 0.5129, 0.8873, 0.5, 0.8872, 0.5, 0.9434, 0.5062, 0.9434, 0.4814, 0.9434, 0.4875, 0.9434, 0.5, 1.0, 0.5, 1.0, 0.4875, 0.9434, 0.4938, 0.9434, 0.5, 1.0, 0.5, 1.0, 0.4938, 0.9434, 0.5, 0.9434, 0.5, 1.0, 0.5, 1.0, 0.5, 0.9434, 0.5062, 0.9434, 0.5, 1.0, 0.5, 1.0, 0.5062, 0.9434, 0.5125, 0.9434, 0.5, 1.0, 0.5, 1.0, 0.3955, 0.6579, 0.43, 0.6581, 0.4377, 0.7167, 0.4068, 0.7166, 0.4068, 0.7166, 0.4377, 0.7167, 0.4482, 0.7743, 0.4226, 0.7742, 0.4226, 0.7742, 0.4482, 0.7743, 0.4607, 0.831, 0.4413, 0.831, 0.4413, 0.831, 0.4607, 0.831, 0.4741, 0.8873, 0.4613, 0.8872, 0.4613, 0.8872, 0.4741, 0.8873, 0.4875, 0.9434, 0.4814, 0.9434, 0.43, 0.6581, 0.4649, 0.6582, 0.4688, 0.7168, 0.4377, 0.7167, 0.4377, 0.7167, 0.4688, 0.7168, 0.4741, 0.7743, 0.4482, 0.7743, 0.4482, 0.7743, 0.4741, 0.7743, 0.4803, 0.8311, 0.4607, 0.831, 0.4607, 0.831, 0.4803, 0.8311, 0.487, 0.8873, 0.4741, 0.8873, 0.4741, 0.8873, 0.487, 0.8873, 0.4938, 0.9434, 0.4875, 0.9434, 0.4649, 0.6582, 0.5, 0.6582, 0.5, 0.7168, 0.4688, 0.7168, 0.4688, 0.7168, 0.5, 0.7168, 0.5, 0.7744, 0.4741, 0.7743, 0.4741, 0.7743, 0.5, 0.7744, 0.5, 0.8311, 0.4803, 0.8311, 0.4803, 0.8311, 0.5, 0.8311, 0.5, 0.8873, 0.487, 0.8873, 0.487, 0.8873, 0.5, 0.8873, 0.5, 0.9434, 0.4938, 0.9434, 0.5, 0.6582, 0.5351, 0.6582, 0.5312, 0.7168, 0.5, 0.7168, 0.5, 0.7168, 0.5312, 0.7168, 0.5259, 0.7743, 0.5, 0.7744, 0.5, 0.7744, 0.5259, 0.7743, 0.5197, 0.8311, 0.5, 0.8311, 0.5, 0.8311, 0.5197, 0.8311, 0.513, 0.8873, 0.5, 0.8873, 0.5, 0.8873, 0.513, 0.8873, 0.5062, 0.9434, 0.5, 0.9434, 0.5351, 0.6582, 0.57, 0.6581, 0.5623, 0.7167, 0.5312, 0.7168, 0.5312, 0.7168, 0.5623, 0.7167, 0.5518, 0.7743, 0.5259, 0.7743, 0.5259, 0.7743, 0.5518, 0.7743, 0.5393, 0.831, 0.5197, 0.8311, 0.5197, 0.8311, 0.5393, 0.831, 0.5259, 0.8873, 0.513, 0.8873, 0.513, 0.8873, 0.5259, 0.8873, 0.5125, 0.9434, 0.5062, 0.9434, 0.57, 0.6581, 0.6045, 0.6579, 0.5932, 0.7166, 0.5623, 0.7167, 0.5623, 0.7167, 0.5932, 0.7166, 0.5774, 0.7742, 0.5518, 0.7743, 0.5518, 0.7743, 0.5774, 0.7742, 0.5587, 0.831, 0.5393, 0.831, 0.5393, 0.831, 0.5587, 0.831, 0.5387, 0.8872, 0.5259, 0.8873, 0.5259, 0.8873, 0.5387, 0.8872, 0.5186, 0.9434, 0.5125, 0.9434, 0.5277, 0.9434, 0.5335, 0.9434, 0.5, 1.0, 0.5, 1.0, 0.5335, 0.9434, 0.5392, 0.9434, 0.5, 1.0, 0.5, 1.0, 0.5392, 0.9434, 0.5447, 0.9434, 0.5, 1.0, 0.5, 1.0, 0.5447, 0.9434, 0.55, 0.9434, 0.5, 1.0, 0.5, 1.0, 0.55, 0.9434, 0.5551, 0.9434, 0.5, 1.0, 0.5, 1.0, 0.6554, 0.6579, 0.6883, 0.6581, 0.6676, 0.7167, 0.6385, 0.7166, 0.6385, 0.7166, 0.6676, 0.7167, 0.6392, 0.7743, 0.615, 0.7742, 0.615, 0.7742, 0.6392, 0.7743, 0.6056, 0.831, 0.5873, 0.831, 0.5873, 0.831, 0.6056, 0.831, 0.5695, 0.8873, 0.5575, 0.8872, 0.5575, 0.8872, 0.5695, 0.8873, 0.5335, 0.9434, 0.5277, 0.9434, 0.6883, 0.6581, 0.7203, 0.6582, 0.6961, 0.7168, 0.6676, 0.7167, 0.6676, 0.7167, 0.6961, 0.7168, 0.6628, 0.7743, 0.6392, 0.7743, 0.6392, 0.7743, 0.6628, 0.7743, 0.6235, 0.8311, 0.6056, 0.831, 0.6056, 0.831, 0.6235, 0.8311, 0.5813, 0.8873, 0.5695, 0.8873, 0.5695, 0.8873, 0.5813, 0.8873, 0.5392, 0.9434, 0.5335, 0.9434, 0.7203, 0.6582, 0.7513, 0.6582, 0.7236, 0.7168, 0.6961, 0.7168, 0.6961, 0.7168, 0.7236, 0.7168, 0.6856, 0.7744, 0.6628, 0.7743, 0.6628, 0.7743, 0.6856, 0.7744, 0.6409, 0.8311, 0.6235, 0.8311, 0.6235, 0.8311, 0.6409, 0.8311, 0.5927, 0.8873, 0.5813, 0.8873, 0.5813, 0.8873, 0.5927, 0.8873, 0.5447, 0.9434, 0.5392, 0.9434, 0.7513, 0.6582, 0.781, 0.6582, 0.7502, 0.7168, 0.7236, 0.7168, 0.7236, 0.7168, 0.7502, 0.7168, 0.7077, 0.7743, 0.6856, 0.7744, 0.6856, 0.7744, 0.7077, 0.7743, 0.6576, 0.8311, 0.6409, 0.8311, 0.6409, 0.8311, 0.6576, 0.8311, 0.6038, 0.8873, 0.5927, 0.8873, 0.5927, 0.8873, 0.6038, 0.8873, 0.55, 0.9434, 0.5447, 0.9434, 0.781, 0.6582, 0.8095, 0.6581, 0.7756, 0.7167, 0.7502, 0.7168, 0.7502, 0.7168, 0.7756, 0.7167, 0.7289, 0.7743, 0.7077, 0.7743, 0.7077, 0.7743, 0.7289, 0.7743, 0.6737, 0.831, 0.6576, 0.8311, 0.6576, 0.8311, 0.6737, 0.831, 0.6143, 0.8873, 0.6038, 0.8873, 0.6038, 0.8873, 0.6143, 0.8873, 0.5551, 0.9434, 0.55, 0.9434, 0.8095, 0.6581, 0.8364, 0.6579, 0.7998, 0.7166, 0.7756, 0.7167, 0.7756, 0.7167, 0.7998, 0.7166, 0.7491, 0.7742, 0.7289, 0.7743, 0.7289, 0.7743, 0.7491, 0.7742, 0.689, 0.831, 0.6737, 0.831, 0.6737, 0.831, 0.689, 0.831, 0.6244, 0.8872, 0.6143, 0.8873, 0.6143, 0.8873, 0.6244, 0.8872, 0.5599, 0.9434, 0.5551, 0.9434, 0.5, 0.9434, 0.4938, 0.9434, 0.5, 1.0, 0.5, 1.0, 0.4938, 0.9434, 0.4876, 0.9434, 0.5, 1.0, 0.5, 1.0, 0.4876, 0.9434, 0.4814, 0.9434, 0.5, 1.0, 0.5, 1.0, 0.4814, 0.9434, 0.4754, 0.9434, 0.5, 1.0, 0.5, 1.0, 0.4754, 0.9434, 0.4694, 0.9434, 0.5, 1.0, 0.5, 1.0, 0.5, 0.6579, 0.465, 0.6581, 0.4688, 0.7167, 0.5, 0.7166, 0.5, 0.7166, 0.4688, 0.7167, 0.4741, 0.7743, 0.5, 0.7742, 0.5, 0.7742, 0.4741, 0.7743, 0.4804, 0.831, 0.5, 0.831, 0.5, 0.831, 0.4804, 0.831, 0.4871, 0.8873, 0.5, 0.8872, 0.5, 0.8872, 0.4871, 0.8873, 0.4938, 0.9434, 0.5, 0.9434, 0.465, 0.6581, 0.4301, 0.6582, 0.4378, 0.7168, 0.4688, 0.7167, 0.4688, 0.7167, 0.4378, 0.7168, 0.4484, 0.7743, 0.4741, 0.7743, 0.4741, 0.7743, 0.4484, 0.7743, 0.4608, 0.8311, 0.4804, 0.831, 0.4804, 0.831, 0.4608, 0.8311, 0.4742, 0.8873, 0.4871, 0.8873, 0.4871, 0.8873, 0.4742, 0.8873, 0.4876, 0.9434, 0.4938, 0.9434, 0.4301, 0.6582, 0.3955, 0.6582, 0.407, 0.7168, 0.4378, 0.7168, 0.4378, 0.7168, 0.407, 0.7168, 0.4228, 0.7744, 0.4484, 0.7743, 0.4484, 0.7743, 0.4228, 0.7744, 0.4414, 0.8311, 0.4608, 0.8311, 0.4608, 0.8311, 0.4414, 0.8311, 0.4614, 0.8873, 0.4742, 0.8873, 0.4742, 0.8873, 0.4614, 0.8873, 0.4814, 0.9434, 0.4876, 0.9434, 0.3955, 0.6582, 0.3615, 0.6582, 0.3767, 0.7168, 0.407, 0.7168, 0.407, 0.7168, 0.3767, 0.7168, 0.3976, 0.7743, 0.4228, 0.7744, 0.4228, 0.7744, 0.3976, 0.7743, 0.4223, 0.8311, 0.4414, 0.8311, 0.4414, 0.8311, 0.4223, 0.8311, 0.4488, 0.8873, 0.4614, 0.8873, 0.4614, 0.8873, 0.4488, 0.8873, 0.4754, 0.9434, 0.4814, 0.9434, 0.3615, 0.6582, 0.3281, 0.6581, 0.3469, 0.7167, 0.3767, 0.7168, 0.3767, 0.7168, 0.3469, 0.7167, 0.3728, 0.7743, 0.3976, 0.7743, 0.3976, 0.7743, 0.3728, 0.7743, 0.4035, 0.831, 0.4223, 0.8311, 0.4223, 0.8311, 0.4035, 0.831, 0.4365, 0.8873, 0.4488, 0.8873, 0.4488, 0.8873, 0.4365, 0.8873, 0.4694, 0.9434, 0.4754, 0.9434, 0.3281, 0.6581, 0.2955, 0.6579, 0.3178, 0.7166, 0.3469, 0.7167, 0.3469, 0.7167, 0.3178, 0.7166, 0.3486, 0.7742, 0.3728, 0.7743, 0.3728, 0.7743, 0.3486, 0.7742, 0.3851, 0.831, 0.4035, 0.831, 0.4035, 0.831, 0.3851, 0.831, 0.4244, 0.8872, 0.4365, 0.8873, 0.4365, 0.8873, 0.4244, 0.8872, 0.4636, 0.9434, 0.4694, 0.9434, 0.4553, 0.9434, 0.45, 0.9434, 0.5, 1.0, 0.5, 1.0, 0.45, 0.9434, 0.445, 0.9434, 0.5, 1.0, 0.5, 1.0, 0.445, 0.9434, 0.4402, 0.9434, 0.5, 1.0, 0.5, 1.0, 0.4402, 0.9434, 0.4357, 0.9434, 0.5, 1.0, 0.5, 1.0, 0.4379, 0.9434, 0.4425, 0.9434, 0.5, 1.0, 0.5, 1.0, 0.2486, 0.6579, 0.2189, 0.6581, 0.2497, 0.7167, 0.276, 0.7166, 0.276, 0.7166, 0.2497, 0.7167, 0.2922, 0.7743, 0.3139, 0.7742, 0.3139, 0.7742, 0.2922, 0.7743, 0.3423, 0.831, 0.3587, 0.831, 0.3587, 0.831, 0.3423, 0.831, 0.3962, 0.8873, 0.407, 0.8872, 0.407, 0.8872, 0.3962, 0.8873, 0.45, 0.9434, 0.4553, 0.9434, 0.2189, 0.6581, 0.1906, 0.6582, 0.2246, 0.7168, 0.2497, 0.7167, 0.2497, 0.7167, 0.2246, 0.7168, 0.2714, 0.7743, 0.2922, 0.7743, 0.2922, 0.7743, 0.2714, 0.7743, 0.3265, 0.8311, 0.3423, 0.831, 0.3423, 0.831, 0.3265, 0.8311, 0.3858, 0.8873, 0.3962, 0.8873, 0.3962, 0.8873, 0.3858, 0.8873, 0.445, 0.9434, 0.45, 0.9434, 0.1906, 0.6582, 0.1638, 0.6582, 0.2007, 0.7168, 0.2246, 0.7168, 0.2246, 0.7168, 0.2007, 0.7168, 0.2516, 0.7744, 0.2714, 0.7743, 0.2714, 0.7743, 0.2516, 0.7744, 0.3115, 0.8311, 0.3265, 0.8311, 0.3265, 0.8311, 0.3115, 0.8311, 0.3759, 0.8873, 0.3858, 0.8873, 0.3858, 0.8873, 0.3759, 0.8873, 0.4402, 0.9434, 0.445, 0.9434, 0.1638, 0.6582, 0.1385, 0.6582, 0.1782, 0.7168, 0.2007, 0.7168, 0.2007, 0.7168, 0.1782, 0.7168, 0.2328, 0.7743, 0.2516, 0.7744, 0.2516, 0.7744, 0.2328, 0.7743, 0.2973, 0.8311, 0.3115, 0.8311, 0.3115, 0.8311, 0.2973, 0.8311, 0.3665, 0.8873, 0.3759, 0.8873, 0.3759, 0.8873, 0.3665, 0.8873, 0.4357, 0.9434, 0.4402, 0.9434, 0.1509, 0.6582, 0.1769, 0.6581, 0.2123, 0.7167, 0.1893, 0.7168, 0.1893, 0.7168, 0.2123, 0.7167, 0.2611, 0.7743, 0.242, 0.7743, 0.242, 0.7743, 0.2611, 0.7743, 0.3187, 0.831, 0.3043, 0.8311, 0.3043, 0.8311, 0.3187, 0.831, 0.3807, 0.8873, 0.3711, 0.8873, 0.3711, 0.8873, 0.3807, 0.8873, 0.4425, 0.9434, 0.4379, 0.9434, 0.1769, 0.6581, 0.2045, 0.6579, 0.2366, 0.7166, 0.2123, 0.7167, 0.2123, 0.7167, 0.2366, 0.7166, 0.2812, 0.7742, 0.2611, 0.7743, 0.2611, 0.7743, 0.2812, 0.7742, 0.334, 0.831, 0.3187, 0.831, 0.3187, 0.831, 0.334, 0.831, 0.3907, 0.8872, 0.3807, 0.8873, 0.3807, 0.8873, 0.3907, 0.8872, 0.4474, 0.9434, 0.4425, 0.9434, 0.4553, 0.9434, 0.4608, 0.9434, 0.5, 1.0, 0.5, 1.0, 0.4608, 0.9434, 0.4665, 0.9434, 0.5, 1.0, 0.5, 1.0, 0.4665, 0.9434, 0.4724, 0.9434, 0.5, 1.0, 0.5, 1.0, 0.4724, 0.9434, 0.4784, 0.9434, 0.5, 1.0, 0.5, 1.0, 0.4784, 0.9434, 0.4845, 0.9434, 0.5, 1.0, 0.5, 1.0, 0.2486, 0.6579, 0.2797, 0.6581, 0.3037, 0.7167, 0.276, 0.7166, 0.276, 0.7166, 0.3037, 0.7167, 0.337, 0.7743, 0.3139, 0.7742, 0.3139, 0.7742, 0.337, 0.7743, 0.3763, 0.831, 0.3587, 0.831, 0.3587, 0.831, 0.3763, 0.831, 0.4186, 0.8873, 0.407, 0.8872, 0.407, 0.8872, 0.4186, 0.8873, 0.4608, 0.9434, 0.4553, 0.9434, 0.2797, 0.6581, 0.3117, 0.6582, 0.3324, 0.7168, 0.3037, 0.7167, 0.3037, 0.7167, 0.3324, 0.7168, 0.3608, 0.7743, 0.337, 0.7743, 0.337, 0.7743, 0.3608, 0.7743, 0.3944, 0.8311, 0.3763, 0.831, 0.3763, 0.831, 0.3944, 0.8311, 0.4305, 0.8873, 0.4186, 0.8873, 0.4186, 0.8873, 0.4305, 0.8873, 0.4665, 0.9434, 0.4608, 0.9434, 0.3117, 0.6582, 0.3447, 0.6582, 0.3618, 0.7168, 0.3324, 0.7168, 0.3324, 0.7168, 0.3618, 0.7168, 0.3853, 0.7744, 0.3608, 0.7743, 0.3608, 0.7743, 0.3853, 0.7744, 0.4129, 0.8311, 0.3944, 0.8311, 0.3944, 0.8311, 0.4129, 0.8311, 0.4427, 0.8873, 0.4305, 0.8873, 0.4305, 0.8873, 0.4427, 0.8873, 0.4724, 0.9434, 0.4665, 0.9434, 0.3447, 0.6582, 0.3784, 0.6582, 0.3918, 0.7168, 0.3618, 0.7168, 0.3618, 0.7168, 0.3918, 0.7168, 0.4102, 0.7743, 0.3853, 0.7744, 0.3853, 0.7744, 0.4102, 0.7743, 0.4319, 0.8311, 0.4129, 0.8311, 0.4129, 0.8311, 0.4319, 0.8311, 0.4551, 0.8873, 0.4427, 0.8873, 0.4427, 0.8873, 0.4551, 0.8873, 0.4784, 0.9434, 0.4724, 0.9434, 0.3784, 0.6582, 0.4127, 0.6581, 0.4223, 0.7167, 0.3918, 0.7168, 0.3918, 0.7168, 0.4223, 0.7167, 0.4355, 0.7743, 0.4102, 0.7743, 0.4102, 0.7743, 0.4355, 0.7743, 0.4511, 0.831, 0.4319, 0.8311, 0.4319, 0.8311, 0.4511, 0.831, 0.4678, 0.8873, 0.4551, 0.8873, 0.4551, 0.8873, 0.4678, 0.8873, 0.4845, 0.9434, 0.4784, 0.9434, 0.4127, 0.6581, 0.4474, 0.6579, 0.4532, 0.7166, 0.4223, 0.7167, 0.4223, 0.7167, 0.4532, 0.7166, 0.4611, 0.7742, 0.4355, 0.7743, 0.4355, 0.7743, 0.4611, 0.7742, 0.4705, 0.831, 0.4511, 0.831, 0.4511, 0.831, 0.4705, 0.831, 0.4806, 0.8872, 0.4678, 0.8873, 0.4678, 0.8873, 0.4806, 0.8872, 0.4906, 0.9434, 0.4845, 0.9434, 0.5277, 0.9434, 0.5216, 0.9434, 0.5, 1.0, 0.5, 1.0, 0.5216, 0.9434, 0.5155, 0.9434, 0.5, 1.0, 0.5, 1.0, 0.5155, 0.9434, 0.5093, 0.9434, 0.5, 1.0, 0.5, 1.0, 0.5093, 0.9434, 0.5031, 0.9434, 0.5, 1.0, 0.5, 1.0, 0.5031, 0.9434, 0.4969, 0.9434, 0.5, 1.0, 0.5, 1.0, 0.6554, 0.6579, 0.6216, 0.6581, 0.6083, 0.7167, 0.6385, 0.7166, 0.6385, 0.7166, 0.6083, 0.7167, 0.59, 0.7743, 0.615, 0.7742, 0.615, 0.7742, 0.59, 0.7743, 0.5683, 0.831, 0.5873, 0.831, 0.5873, 0.831, 0.5683, 0.831, 0.5449, 0.8873, 0.5575, 0.8872, 0.5575, 0.8872, 0.5449, 0.8873, 0.5216, 0.9434, 0.5277, 0.9434, 0.6216, 0.6581, 0.5873, 0.6582, 0.5777, 0.7168, 0.6083, 0.7167, 0.6083, 0.7167, 0.5777, 0.7168, 0.5645, 0.7743, 0.59, 0.7743, 0.59, 0.7743, 0.5645, 0.7743, 0.549, 0.8311, 0.5683, 0.831, 0.5683, 0.831, 0.549, 0.8311, 0.5322, 0.8873, 0.5449, 0.8873, 0.5449, 0.8873, 0.5322, 0.8873, 0.5155, 0.9434, 0.5216, 0.9434, 0.5873, 0.6582, 0.5525, 0.6582, 0.5467, 0.7168, 0.5777, 0.7168, 0.5777, 0.7168, 0.5467, 0.7168, 0.5388, 0.7744, 0.5645, 0.7743, 0.5645, 0.7743, 0.5388, 0.7744, 0.5294, 0.8311, 0.549, 0.8311, 0.549, 0.8311, 0.5294, 0.8311, 0.5194, 0.8873, 0.5322, 0.8873, 0.5322, 0.8873, 0.5194, 0.8873, 0.5093, 0.9434, 0.5155, 0.9434, 0.5525, 0.6582, 0.5175, 0.6582, 0.5156, 0.7168, 0.5467, 0.7168, 0.5467, 0.7168, 0.5156, 0.7168, 0.5129, 0.7743, 0.5388, 0.7744, 0.5388, 0.7744, 0.5129, 0.7743, 0.5098, 0.8311, 0.5294, 0.8311, 0.5294, 0.8311, 0.5098, 0.8311, 0.5065, 0.8873, 0.5194, 0.8873, 0.5194, 0.8873, 0.5065, 0.8873, 0.5031, 0.9434, 0.5093, 0.9434, 0.5175, 0.6582, 0.4824, 0.6581, 0.4843, 0.7167, 0.5156, 0.7168, 0.5156, 0.7168, 0.4843, 0.7167, 0.487, 0.7743, 0.5129, 0.7743, 0.5129, 0.7743, 0.487, 0.7743, 0.4901, 0.831, 0.5098, 0.8311, 0.5098, 0.8311, 0.4901, 0.831, 0.4935, 0.8873, 0.5065, 0.8873, 0.5065, 0.8873, 0.4935, 0.8873, 0.4969, 0.9434, 0.5031, 0.9434, 0.4824, 0.6581, 0.4474, 0.6579, 0.4532, 0.7166, 0.4843, 0.7167, 0.4843, 0.7167, 0.4532, 0.7166, 0.4611, 0.7742, 0.487, 0.7743, 0.487, 0.7743, 0.4611, 0.7742, 0.4705, 0.831, 0.4901, 0.831, 0.4901, 0.831, 0.4705, 0.831, 0.4806, 0.8872, 0.4935, 0.8873, 0.4935, 0.8873, 0.4806, 0.8872, 0.4906, 0.9434, 0.4969, 0.9434, 0.5186, 0.9434, 0.5246, 0.9434, 0.5, 1.0, 0.5, 1.0, 0.5246, 0.9434, 0.5306, 0.9434, 0.5, 1.0, 0.5, 1.0, 0.5306, 0.9434, 0.5363, 0.9434, 0.5, 1.0, 0.5, 1.0, 0.5363, 0.9434, 0.542, 0.9434, 0.5, 1.0, 0.5, 1.0, 0.542, 0.9434, 0.5474, 0.9434, 0.5, 1.0, 0.5, 1.0, 0.6045, 0.6579, 0.6385, 0.6581, 0.6233, 0.7167, 0.5932, 0.7166, 0.5932, 0.7166, 0.6233, 0.7167, 0.6024, 0.7743, 0.5774, 0.7742, 0.5774, 0.7742, 0.6024, 0.7743, 0.5777, 0.831, 0.5587, 0.831, 0.5587, 0.831, 0.5777, 0.831, 0.5512, 0.8873, 0.5387, 0.8872, 0.5387, 0.8872, 0.5512, 0.8873, 0.5246, 0.9434, 0.5186, 0.9434, 0.6385, 0.6581, 0.6719, 0.6582, 0.653, 0.7168, 0.6233, 0.7167, 0.6233, 0.7167, 0.653, 0.7168, 0.627, 0.7743, 0.6024, 0.7743, 0.6024, 0.7743, 0.627, 0.7743, 0.5964, 0.8311, 0.5777, 0.831, 0.5777, 0.831, 0.5964, 0.8311, 0.5634, 0.8873, 0.5512, 0.8873, 0.5512, 0.8873, 0.5634, 0.8873, 0.5306, 0.9434, 0.5246, 0.9434, 0.6719, 0.6582, 0.7044, 0.6582, 0.6819, 0.7168, 0.653, 0.7168, 0.653, 0.7168, 0.6819, 0.7168, 0.651, 0.7744, 0.627, 0.7743, 0.627, 0.7743, 0.651, 0.7744, 0.6146, 0.8311, 0.5964, 0.8311, 0.5964, 0.8311, 0.6146, 0.8311, 0.5754, 0.8873, 0.5634, 0.8873, 0.5634, 0.8873, 0.5754, 0.8873, 0.5363, 0.9434, 0.5306, 0.9434, 0.7044, 0.6582, 0.7359, 0.6582, 0.71, 0.7168, 0.6819, 0.7168, 0.6819, 0.7168, 0.71, 0.7168, 0.6744, 0.7743, 0.651, 0.7744, 0.651, 0.7744, 0.6744, 0.7743, 0.6323, 0.8311, 0.6146, 0.8311, 0.6146, 0.8311, 0.6323, 0.8311, 0.5871, 0.8873, 0.5754, 0.8873, 0.5754, 0.8873, 0.5871, 0.8873, 0.542, 0.9434, 0.5363, 0.9434, 0.7359, 0.6582, 0.7664, 0.6581, 0.7372, 0.7167, 0.71, 0.7168, 0.71, 0.7168, 0.7372, 0.7167, 0.697, 0.7743, 0.6744, 0.7743, 0.6744, 0.7743, 0.697, 0.7743, 0.6495, 0.831, 0.6323, 0.8311, 0.6323, 0.8311, 0.6495, 0.831, 0.5984, 0.8873, 0.5871, 0.8873, 0.5871, 0.8873, 0.5984, 0.8873, 0.5474, 0.9434, 0.542, 0.9434, 0.7664, 0.6581, 0.7955, 0.6579, 0.7634, 0.7166, 0.7372, 0.7167, 0.7372, 0.7167, 0.7634, 0.7166, 0.7188, 0.7742, 0.697, 0.7743, 0.697, 0.7743, 0.7188, 0.7742, 0.666, 0.831, 0.6495, 0.831, 0.6495, 0.831, 0.666, 0.831, 0.6093, 0.8872, 0.5984, 0.8873, 0.5984, 0.8873, 0.6093, 0.8872, 0.5526, 0.9434, 0.5474, 0.9434])
me_cylinder.use_remesh_fix_poles = True
me_cylinder.use_remesh_preserve_attributes = False
me_cylinder.update()

# ---- objects
ob_cylinder = bpy.data.objects.new('Cylinder', me_cylinder)

# ---- transforms, parenting, visibility, modifiers, constraints
ob_cylinder.location = (0.0, 0.0, 0.0)

# ---- collection membership
col_collection.objects.link(ob_cylinder)

# ---- scene / render settings (as saved in the file)
scene.frame_start = 1; scene.frame_end = 250; scene.frame_set(1)
scene.render.engine = 'BLENDER_EEVEE_NEXT'
scene.cycles.use_denoising = False
scene.cycles.samples = 128
scene.cycles.sampling_pattern = 'TABULATED_SOBOL'
scene.cycles.use_adaptive_sampling = False
scene.cycles.use_light_tree = False
scene.view_settings.view_transform = 'Filmic'
bpy.context.view_layer.update()

# ---- added for rendering (the .blend has no active camera and no usable light): camera, sun
cam_auto = bpy.data.cameras.new('AutoCamera')
cam_auto.lens = 50.0
cam_auto.sensor_width = 36.0
cam_auto.clip_end = 1000.0
ob_auto_camera = bpy.data.objects.new('AutoCamera', cam_auto)
scene.collection.objects.link(ob_auto_camera)
ob_auto_camera.location = (0.366821, -0.440175, 0.358456)
ob_auto_camera.rotation_euler = (1.09748, -7.21219e-08, 0.694738)
scene.camera = ob_auto_camera
light_auto_sun = bpy.data.lights.new('AutoSun', 'SUN')
light_auto_sun.energy = 3.0
light_auto_sun.angle = 0.0523599
ob_auto_sun = bpy.data.objects.new('AutoSun', light_auto_sun)
scene.collection.objects.link(ob_auto_sun)
ob_auto_sun.rotation_euler = (0.872665, 0.174533, 0.523599)
bpy.context.view_layer.update()
